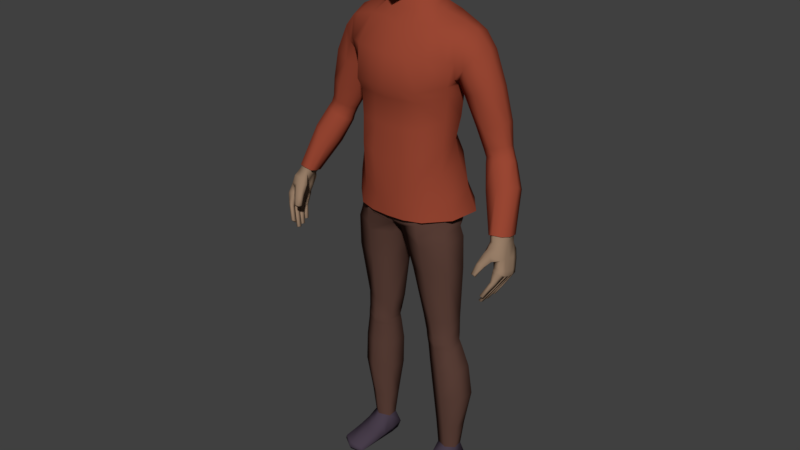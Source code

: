 # Source: Clothing.blend  (saved by Blender 2.78.0; exported with 4.5.12 LTS)
import bpy
from mathutils import Matrix  # noqa: F401  (used for matrix-valued properties, if any)

bpy.ops.wm.read_factory_settings(use_empty=True)
scene = bpy.context.scene
scene.name = 'Scene'

# ---- collections
col_collection_1 = bpy.data.collections.new('Collection 1'); scene.collection.children.link(col_collection_1)

# ---- materials (node trees are filled in below, after node groups)
mat_hair = bpy.data.materials.new('Hair')
mat_hair.alpha_threshold = 0.0
mat_hair.use_transparent_shadow = False
mat_hair.diffuse_color = (0.07658, 0.02258, 0.01474, 1.0)
mat_hair.roughness = 0.5
mat_hair.specular_intensity = 0.0
mat_shoe = bpy.data.materials.new('Shoe')
mat_shoe.alpha_threshold = 0.0
mat_shoe.use_transparent_shadow = False
mat_shoe.diffuse_color = (0.06459, 0.04701, 0.06998, 1.0)
mat_shoe.roughness = 0.5
mat_shoe.specular_intensity = 0.0
mat_pants = bpy.data.materials.new('Pants')
mat_pants.alpha_threshold = 0.0
mat_pants.use_transparent_shadow = False
mat_pants.diffuse_color = (0.1107, 0.05437, 0.04163, 1.0)
mat_pants.roughness = 0.5
mat_pants.specular_intensity = 0.0
mat_top = bpy.data.materials.new('Top')
mat_top.alpha_threshold = 0.0
mat_top.use_transparent_shadow = False
mat_top.diffuse_color = (0.3185, 0.06229, 0.03308, 1.0)
mat_top.roughness = 0.5
mat_top.specular_intensity = 0.0
mat_skin = bpy.data.materials.new('Skin')
mat_skin.alpha_threshold = 0.0
mat_skin.use_transparent_shadow = False
mat_skin.diffuse_color = (0.3108, 0.2069, 0.137, 1.0)
mat_skin.roughness = 0.5
mat_skin.specular_intensity = 0.0

# ---- material node trees

# ---- world
world_world = bpy.data.worlds.new('World'); scene.world = world_world
world_world.color = (0.05088, 0.05088, 0.05088)
world_world.use_sun_shadow = False
world_world.sun_shadow_jitter_overblur = 0.0
world_world.cycles.sampling_method = 'MANUAL'

# ---- meshes
me_cylinder_004 = bpy.data.meshes.new('Cylinder.004')
me_cylinder_004.from_pydata([(0.03406, -0.1311, 1.86), (0.03896, 0.06235, 1.706), (0.03736, 0.06473, 1.897), (0.05632, 0.08152, 1.826), (0.06178, -0.02884, 1.898), (0.0008807, -0.1438, 1.792), (0.09844, -0.0254, 1.807), (0.04615, -0.07222, 1.892), (0.06167, -0.1021, 1.835), (0.06456, 0.05139, 1.717), (0.05876, 0.01964, 1.922), (0.09005, 0.02829, 1.817), (0.02477, 0.07183, 1.693), (0.04811, 0.07853, 1.754), (0.07489, 0.04371, 1.743), (0.0503, 0.07677, 1.868), (0.03883, -0.1137, 1.837), (0.08648, -0.02325, 1.869), (0.06457, -0.089, 1.85), (0.101, 0.03269, 1.876), (0.05363, 0.08316, 1.795), (0.09944, 0.002978, 1.78), (0.09264, 0.02546, 1.766), (-0.03406, -0.1311, 1.86), (-0.03896, 0.06235, 1.706), (-0.03736, 0.06473, 1.897), (0.0, 0.07983, 1.712), (0.0, 0.06842, 1.891), (-0.05632, 0.08152, 1.826), (-0.06178, -0.02884, 1.898), (-0.07385, -0.1145, 1.798), (0.0, -0.1279, 1.866), (0.0, -0.03626, 1.937), (-0.05812, -0.1421, 1.784), (-0.1032, -0.03025, 1.789), (0.0, 0.1007, 1.824), (-0.04615, -0.07222, 1.892), (0.0, -0.08453, 1.92), (-0.09003, -0.0755, 1.788), (-0.06456, 0.05139, 1.717), (-0.05876, 0.01964, 1.922), (0.0, 0.02215, 1.941), (-0.09005, 0.02829, 1.817), (0.0, 0.07822, 1.7), (-0.02477, 0.07183, 1.693), (-0.04811, 0.07853, 1.754), (0.0, 0.09095, 1.749), (-0.07489, 0.04371, 1.743), (-0.0503, 0.07677, 1.868), (-0.04368, -0.1137, 1.833), (0.0, -0.1362, 1.839), (-0.08648, -0.02325, 1.869), (0.0, 0.08911, 1.857), (-0.07425, -0.089, 1.839), (-0.101, 0.03269, 1.876), (-0.05363, 0.08316, 1.795), (-0.09944, 0.005401, 1.774), (0.0, 0.0965, 1.783), (-0.09644, 0.02604, 1.767), (0.02816, 0.04864, 1.712), (-0.002292, -0.1162, 1.781), (0.07571, -0.02152, 1.793), (0.04631, -0.08284, 1.815), (0.04862, 0.03987, 1.721), (0.01681, 0.05621, 1.702), (0.05688, 0.03374, 1.742), (0.07651, 0.001168, 1.772), (0.07107, 0.01915, 1.761), (-0.03415, 0.04864, 1.712), (-0.06204, -0.09277, 1.786), (-0.04947, -0.1148, 1.775), (-0.0855, -0.0254, 1.779), (-0.07498, -0.06158, 1.778), (-0.05461, 0.03987, 1.721), (-0.002996, 0.06132, 1.707), (-0.0228, 0.05621, 1.702), (-0.06287, 0.03374, 1.742), (-0.0825, 0.003105, 1.776), (-0.0801, 0.01961, 1.762)], [], [(52, 27, 2, 15), (18, 7, 0, 16), (7, 37, 31, 0), (10, 41, 32, 4), (16, 0, 31, 50), (22, 11, 6, 21), (19, 10, 4, 17), (57, 35, 3, 20), (4, 32, 37, 7), (17, 4, 7, 18), (15, 2, 10, 19), (20, 3, 11, 22), (2, 27, 41, 10), (1, 12, 43, 26), (1, 13, 14, 9), (26, 46, 13, 1), (3, 15, 19, 11), (6, 17, 18, 8), (11, 19, 17, 6), (5, 16, 50, 33), (8, 18, 16, 5), (35, 52, 15, 3), (13, 20, 22, 14), (46, 57, 20, 13), (52, 48, 25, 27), (53, 49, 23, 36), (36, 23, 31, 37), (40, 29, 32, 41), (49, 50, 31, 23), (58, 56, 34, 42), (54, 51, 29, 40), (57, 55, 28, 35), (29, 36, 37, 32), (51, 53, 36, 29), (48, 54, 40, 25), (55, 58, 42, 28), (25, 40, 41, 27), (24, 26, 43, 44), (24, 39, 47, 45), (26, 24, 45, 46), (28, 42, 54, 48), (34, 38, 53, 51), (42, 34, 51, 54), (30, 33, 50, 49), (38, 30, 49, 53), (35, 28, 48, 52), (45, 47, 58, 55), (46, 45, 55, 57), (9, 14, 65, 63), (47, 39, 73, 76), (6, 8, 62, 61), (38, 34, 71, 72), (21, 6, 61, 66), (56, 58, 78, 77), (43, 12, 64, 74), (44, 43, 74, 75), (39, 24, 68, 73), (1, 9, 63, 59), (12, 1, 59, 64), (33, 30, 69, 70), (24, 44, 75, 68), (30, 38, 72, 69), (58, 47, 76, 78), (5, 33, 70, 60), (34, 56, 77, 71), (22, 21, 66, 67), (14, 22, 67, 65), (8, 5, 60, 62)])
me_cylinder_004.polygons.foreach_set('use_smooth', [True] * 68)
me_cylinder_004.materials.append(mat_hair)
me_cylinder_004.use_remesh_preserve_volume = False
me_cylinder_004.use_remesh_preserve_attributes = False
me_cylinder_004.use_mirror_vertex_groups = False
me_cylinder_004.update()
me_cylinder_003 = bpy.data.meshes.new('Cylinder.003')
me_cylinder_003.from_pydata([(0.1394, 0.07213, 0.076), (0.171, 0.05916, 0.07556), (0.1748, 0.02493, 0.07591), (0.1467, 0.005594, 0.07673), (0.1094, 0.0184, 0.07599), (0.1115, 0.05291, 0.07567), (0.1407, 0.09367, -0.00818), (0.1692, 0.07908, -0.007937), (0.1722, 0.0438, -0.008062), (0.1456, 0.03626, -0.008594), (0.1131, 0.03632, -0.008086), (0.1155, 0.07187, -0.008072), (0.1009, 0.02419, 0.02324), (0.1542, -0.03886, -0.008594), (0.1802, 0.03178, 0.02336), (0.1736, 0.07955, 0.02469), (0.1031, 0.07249, 0.02465), (0.1362, 0.09404, 0.02457), (0.2016, -0.1068, 0.01712), (0.1645, -0.1258, 0.01733), (0.1207, -0.121, 0.01724), (0.1976, -0.1058, -0.008308), (0.1635, -0.1279, -0.008465), (0.1233, -0.1224, -0.008362), (0.1146, -0.1249, 0.0009206), (0.1668, -0.131, 0.0007399), (0.2075, -0.1036, 0.001594), (0.1867, -0.03417, -0.008218), (0.1546, -0.04809, 0.04057), (0.1159, -0.05196, 0.03567), (0.19, -0.04378, 0.03563), (0.1978, -0.03871, 0.008976), (0.1188, -0.04359, -0.008271), (0.1074, -0.04856, 0.008924), (0.1499, -0.001303, -0.008594), (0.15, -0.01935, 0.05555), (0.1889, -0.003231, 0.01618), (0.1159, -0.003678, -0.00817), (0.1795, 0.004919, -0.008115), (0.112, -0.01513, 0.0527), (0.1817, -0.007572, 0.05271), (0.1042, -0.01245, 0.01611)], [], [(32, 13, 22, 23), (15, 14, 8, 7), (12, 16, 11, 10), (31, 30, 18, 26), (17, 15, 7, 6), (16, 17, 6, 11), (5, 0, 17, 16), (0, 1, 15, 17), (13, 27, 21, 22), (4, 5, 16, 12), (1, 2, 14, 15), (28, 29, 20, 19), (25, 24, 23, 22), (26, 25, 22, 21), (18, 19, 25, 26), (19, 20, 24, 25), (29, 33, 24, 20), (30, 28, 19, 18), (27, 31, 26, 21), (33, 32, 23, 24), (41, 37, 32, 33), (38, 36, 31, 27), (40, 35, 28, 30), (39, 41, 33, 29), (35, 39, 29, 28), (34, 38, 27, 13), (36, 40, 30, 31), (37, 34, 13, 32), (9, 10, 11, 6), (6, 7, 8, 9), (10, 9, 34, 37), (14, 2, 40, 36), (9, 8, 38, 34), (3, 4, 39, 35), (4, 12, 41, 39), (2, 3, 35, 40), (8, 14, 36, 38), (12, 10, 37, 41)])
me_cylinder_003.polygons.foreach_set('use_smooth', [True] * 38)
me_cylinder_003.materials.append(mat_shoe)
me_cylinder_003.use_remesh_preserve_volume = False
me_cylinder_003.use_remesh_preserve_attributes = False
me_cylinder_003.use_mirror_x = True
me_cylinder_003.update()
me_cylinder_002 = bpy.data.meshes.new('Cylinder.002')
me_cylinder_002.from_pydata([(0.03374, 0.104, 1.06), (0.09674, 0.0928, 1.058), (0.03576, -0.1029, 0.9774), (0.0, -0.1029, 0.9704), (0.0, 0.1064, 1.058), (0.1375, 0.04644, 1.07), (0.1509, -0.04077, 1.029), (0.09265, -0.09226, 1.001), (0.1049, 0.07871, 0.7682), (0.1775, 0.03936, 0.7682), (0.1774, -0.0395, 0.768), (0.1143, 0.07327, 0.5796), (0.1665, 0.04499, 0.5798), (0.02062, 0.03735, 0.869), (0.03238, 0.03927, 0.7679), (0.02503, -0.06431, 0.8664), (0.04351, -0.04438, 0.7591), (0.1646, 0.03636, 0.911), (0.09794, 0.07844, 0.8955), (0.09934, 0.07985, 0.8662), (0.1053, -0.06735, 0.7597), (0.1665, -0.01196, 0.5797), (0.09953, -0.08292, 0.8586), (0.1642, -0.04415, 0.9061), (0.1143, -0.04025, 0.5794), (0.1733, -0.0469, 0.8729), (0.09708, -0.09391, 0.8921), (0.06214, -0.01194, 0.5792), (0.1735, 0.04114, 0.8774), (0.01661, -0.0722, 0.9047), (0.06209, 0.04489, 0.5793), (0.01508, 0.03143, 0.9052), (0.1237, 0.06515, 0.501), (0.1697, 0.04006, 0.5012), (0.1696, -0.01149, 0.5009), (0.1237, -0.03632, 0.5005), (0.07778, -0.01147, 0.5003), (0.07762, 0.04009, 0.5005), (0.121, -0.03549, 0.5233), (0.1688, -0.009483, 0.5236), (0.0732, -0.009476, 0.5229), (0.121, 0.06708, 0.5231), (0.07327, 0.04255, 0.5227), (0.1688, 0.04257, 0.5234), (0.1471, 0.1048, 0.2878), (0.2021, 0.07267, 0.2873), (0.2021, 0.008427, 0.2872), (0.1472, -0.02377, 0.2876), (0.09001, 0.008324, 0.287), (0.09003, 0.07273, 0.2872), (0.08095, 0.06397, 0.3942), (0.07826, -0.007634, 0.4813), (0.1379, -0.0288, 0.3939), (0.1737, -0.007668, 0.482), (0.1924, 0.06389, 0.3947), (0.1262, 0.07006, 0.4827), (0.1394, 0.07302, 0.07445), (0.1715, 0.05972, 0.07444), (0.1753, 0.02394, 0.07447), (0.1468, 0.00422, 0.07452), (0.1088, 0.01748, 0.0745), (0.1109, 0.05349, 0.07449), (0.1419, 0.08419, 0.1626), (0.1025, 0.0605, 0.1627), (0.1013, 0.01479, 0.1627), (0.1461, -0.005405, 0.1627), (0.1839, 0.01841, 0.1626), (0.1818, 0.06397, 0.1626), (0.07859, 0.04775, 0.4716), (0.08092, 0.0021, 0.3937), (0.1276, -0.03223, 0.471), (0.1925, 0.002126, 0.3944), (0.1758, 0.04766, 0.4723), (0.1378, 0.09475, 0.3946), (0.0, 0.01912, 0.9183), (0.0, -0.06571, 0.9155), (0.1387, 0.07559, 0.9424), (0.0905, 0.09594, 0.9321), (0.01749, 0.07914, 0.9282), (0.0, 0.06882, 0.9403), (0.0, 0.04591, 0.9251), (0.01368, 0.05808, 0.9116), (0.09495, 0.08733, 0.9089), (0.1563, 0.05973, 0.9244), (0.1482, 0.07983, 0.9738), (0.08343, 0.1118, 0.9755), (0.0115, 0.1032, 0.969), (0.0, 0.0898, 0.9756), (0.1307, 0.08412, 1.014), (0.08621, 0.1129, 1.027), (0.01143, 0.1187, 1.029), (0.0, 0.1169, 1.027), (0.0, 0.1177, 1.045), (0.02321, 0.1171, 1.047), (0.09371, 0.1086, 1.042), (0.139, 0.07187, 1.045), (0.0268, -0.09495, 0.931), (0.0, -0.09369, 0.9313), (0.09316, -0.09543, 0.9373), (0.1596, -0.03623, 0.9517), (0.1595, 0.0342, 0.9651), (0.1598, 0.05916, 0.97), (0.07855, -0.005587, 0.471), (0.176, -0.005599, 0.4717), (0.1276, 0.07282, 0.4722), (0.07826, 0.04505, 0.482), (0.1262, -0.03366, 0.4812), (0.1736, 0.04497, 0.4827), (0.03731, 0.09426, 1.057), (0.09382, 0.08419, 1.055), (0.03912, -0.09312, 0.9825), (0.0, -0.09312, 0.9762), (0.0, 0.09641, 1.055), (0.1304, 0.04261, 1.065), (0.1424, -0.03675, 1.029), (0.09015, -0.07725, 1.003)], [], [(40, 42, 37, 36), (12, 9, 10, 21), (19, 18, 17, 28), (41, 43, 33, 32), (21, 10, 20, 24), (28, 17, 23, 25), (38, 40, 36, 35), (24, 20, 16, 27), (25, 23, 26, 22), (69, 50, 49, 48), (27, 16, 14, 30), (22, 26, 29, 15), (31, 29, 75, 74), (30, 14, 8, 11), (15, 29, 31, 13), (42, 41, 32, 37), (11, 8, 9, 12), (13, 31, 18, 19), (39, 38, 35, 34), (43, 39, 34, 33), (63, 62, 56, 61), (71, 52, 47, 46), (73, 54, 45, 44), (50, 73, 44, 49), (52, 69, 48, 47), (54, 71, 46, 45), (65, 64, 60, 59), (67, 66, 58, 57), (64, 63, 61, 60), (66, 65, 59, 58), (62, 67, 57, 56), (72, 103, 71, 54), (70, 102, 69, 52), (68, 104, 73, 50), (104, 72, 54, 73), (103, 70, 52, 71), (102, 68, 50, 69), (81, 80, 79, 78), (82, 81, 78, 77), (83, 82, 77, 76), (78, 79, 87, 86), (77, 78, 86, 85), (76, 77, 85, 84), (86, 87, 91, 90), (85, 86, 90, 89), (84, 85, 89, 88), (93, 90, 91, 92), (93, 94, 89, 90), (94, 95, 88, 89), (97, 75, 29, 96), (98, 96, 29, 26), (99, 98, 26, 23), (100, 99, 23, 17), (5, 6, 99, 100), (6, 7, 98, 99), (7, 2, 96, 98), (3, 97, 96, 2), (83, 76, 84, 101), (101, 95, 5, 100), (44, 45, 67, 62), (46, 47, 65, 66), (48, 49, 63, 64), (45, 46, 66, 67), (47, 48, 64, 65), (49, 44, 62, 63), (12, 21, 39, 43), (21, 24, 38, 39), (30, 11, 41, 42), (24, 27, 40, 38), (11, 12, 43, 41), (27, 30, 42, 40), (51, 105, 68, 102), (53, 106, 70, 103), (55, 107, 72, 104), (105, 55, 104, 68), (106, 51, 102, 70), (107, 53, 103, 72), (33, 34, 53, 107), (35, 36, 51, 106), (37, 32, 55, 105), (32, 33, 107, 55), (34, 35, 106, 53), (36, 37, 105, 51), (14, 13, 19, 8), (16, 15, 13, 14), (20, 22, 15, 16), (10, 25, 22, 20), (9, 28, 25, 10), (8, 19, 28, 9), (84, 88, 95, 101), (17, 83, 101, 100), (1, 5, 95, 94), (0, 1, 94, 93), (0, 93, 92, 4), (17, 18, 82, 83), (18, 31, 81, 82), (31, 74, 80, 81), (5, 1, 109, 113), (3, 2, 110, 111), (2, 7, 115, 110), (7, 6, 114, 115), (0, 4, 112, 108), (1, 0, 108, 109), (6, 5, 113, 114)])
me_cylinder_002.polygons.foreach_set('use_smooth', [True] * 104)
me_cylinder_002.materials.append(mat_pants)
me_cylinder_002.use_remesh_preserve_volume = False
me_cylinder_002.use_remesh_preserve_attributes = False
me_cylinder_002.use_mirror_x = True
me_cylinder_002.update()
me_cylinder_001 = bpy.data.meshes.new('Cylinder.001')
me_cylinder_001.from_pydata([(0.3698, -0.08988, 0.9966), (0.3535, -0.05556, 0.979), (0.4061, -0.05405, 0.9894), (0.3055, 0.07035, 1.167), (0.34, 0.05524, 1.185), (0.3405, 0.01428, 1.2), (0.3062, -0.009389, 1.197), (0.2717, 0.005997, 1.179), (0.2713, 0.04705, 1.164), (0.3445, 0.03984, 1.089), (0.3832, 0.02991, 1.102), (0.3744, -0.02348, 1.122), (0.3446, -0.04294, 1.118), (0.3025, -0.03491, 1.096), (0.3027, 0.0182, 1.075), (0.3804, -0.01004, 0.9767), (0.4035, -0.02057, 0.9834), (0.3965, -0.08178, 0.996), (0.3507, -0.08142, 0.988), (0.3567, -0.03207, 0.9736), (0.2752, 0.08969, 1.271), (0.3197, 0.06279, 1.286), (0.3198, 0.007173, 1.286), (0.2754, -0.01948, 1.271), (0.2307, 0.008974, 1.261), (0.2219, 0.06525, 1.26), (0.3302, 0.05602, 1.214), (0.3305, 0.01292, 1.223), (0.295, -0.01025, 1.216), (0.2604, 0.007832, 1.201), (0.2598, 0.05089, 1.191), (0.2946, 0.07365, 1.197), (0.2751, -7.912e-05, 1.162), (0.3122, -0.01637, 1.181), (0.312, 0.06858, 1.148), (0.2751, 0.04348, 1.145), (0.349, 0.05247, 1.168), (0.349, 0.008714, 1.185), (0.2407, -0.02245, 1.369), (0.2535, 0.08248, 1.367), (0.1964, -0.004683, 1.352), (0.2655, 0.02603, 1.169), (0.2963, -0.008997, 1.083), (0.217, 0.03746, 1.258), (0.2546, 0.02888, 1.193), (0.2689, 0.02116, 1.152), (0.3447, 0.03485, 1.199), (0.3875, 0.002971, 1.119), (0.3241, 0.03496, 1.292), (0.3349, 0.03446, 1.224), (0.3535, 0.03057, 1.183), (0.1828, -0.01665, 1.397), (0.1722, 0.03212, 1.383), (0.2178, 0.09598, 1.446), (0.2382, -0.02045, 1.479), (0.2441, 0.07767, 1.481), (0.211, -0.03484, 1.439), (0.1828, 0.07904, 1.405), (0.2516, 0.03395, 1.493), (0.1863, 0.03349, 1.344), (0.2844, -0.01068, 1.391), (0.29, 0.06634, 1.386), (0.1958, 0.07236, 1.349), (0.2967, 0.03506, 1.387), (0.1888, 0.1056, 1.478), (0.173, 0.08792, 1.421), (0.203, -0.02618, 1.519), (0.2103, 0.03052, 1.541), (0.1892, -0.0486, 1.459), (0.0, 0.11, 1.173), (0.1085, 0.07505, 1.198), (0.1488, 0.0223, 1.198), (0.1502, -0.04292, 1.183), (0.104, -0.1018, 1.162), (0.0, -0.1198, 1.132), (0.0, -0.1249, 1.466), (0.0, 0.1252, 1.484), (0.0, -0.14, 1.371), (0.1098, -0.1177, 1.366), (0.1667, -0.04906, 1.382), (0.1654, 0.04805, 1.366), (0.1085, 0.1131, 1.349), (0.0, 0.1184, 1.313), (0.1227, -0.09699, 1.466), (0.1668, 0.1119, 1.488), (0.1195, 0.1323, 1.499), (0.0, 0.1168, 1.107), (0.1188, 0.1029, 1.127), (0.1601, 0.03219, 1.127), (0.1515, -0.04703, 1.101), (0.09719, -0.1039, 1.07), (0.0, -0.1189, 1.039), (0.119, 0.1244, 1.415), (0.0, 0.1233, 1.395), (0.0, 0.09185, 1.565), (0.1071, -0.05321, 1.548), (0.0, -0.07394, 1.546), (0.1723, -0.04119, 1.532), (0.1094, 0.09167, 1.569), (0.05932, 0.0481, 1.63), (0.05875, -0.01416, 1.611), (0.0, -0.03403, 1.605), (0.07807, -0.02848, 1.581), (0.0, -0.0423, 1.581), (0.07902, 0.05351, 1.602), (0.0582, 0.1066, 1.184), (0.04803, 0.1206, 1.316), (0.05731, 0.1399, 1.493), (0.05451, 0.1234, 1.119), (0.05689, 0.1396, 1.401), (0.05358, 0.1108, 1.561), (0.03467, 0.06301, 1.635), (0.04215, 0.07073, 1.603), (0.1731, 0.08453, 1.543), (0.1709, -0.06312, 1.46), (0.1121, 0.08594, 1.247), (0.161, 0.03045, 1.272), (0.1573, -0.04236, 1.272), (0.1019, -0.1018, 1.249), (0.0, -0.1151, 1.243), (0.0, 0.1098, 1.225), (0.05938, 0.1066, 1.227), (0.1125, 0.01233, 1.582), (0.06344, 0.01495, 1.622), (0.08295, 0.01334, 1.591), (0.1619, 0.097, 1.421), (0.1764, 0.02638, 1.557), (0.1702, 0.03643, 1.385), (0.2049, 0.08263, 1.527), (0.1764, -0.0286, 1.401), (0.05389, -0.1166, 1.145), (0.05113, -0.1298, 1.369), (0.0573, -0.1119, 1.466), (0.04308, -0.1186, 1.049), (0.05, -0.06273, 1.554), (0.02705, -0.02787, 1.606), (0.03633, -0.03633, 1.58), (0.0472, -0.1103, 1.246), (0.0, 0.114, 1.279), (0.1099, 0.1024, 1.31), (0.1665, 0.03375, 1.338), (0.1639, -0.04096, 1.35), (0.1068, -0.1014, 1.333), (0.0, -0.1201, 1.333), (0.05406, 0.1146, 1.282), (0.04952, -0.1121, 1.333), (0.05667, 0.0425, 1.629), (0.05619, -0.01099, 1.612), (0.0, -0.02807, 1.607), (0.03549, 0.05531, 1.632), (0.06021, 0.01401, 1.621), (0.02895, -0.02277, 1.607), (0.05503, 0.03922, 1.622), (0.05459, -0.009141, 1.607), (0.0, -0.02457, 1.602), (0.03588, 0.0508, 1.626), (0.05823, 0.01347, 1.616), (0.02997, -0.01979, 1.603), (0.0, 0.1296, 1.031), (0.118, 0.1198, 1.037), (0.1767, 0.0557, 1.037), (0.1746, -0.03141, 1.027), (0.09783, -0.09949, 1.016), (0.0, -0.1194, 1.007), (0.04388, 0.1358, 1.038), (0.04017, -0.117, 1.01), (0.0, 0.144, 0.9577), (0.1389, 0.1411, 0.962), (0.2011, 0.06463, 0.9621), (0.1819, -0.02811, 0.9572), (0.1161, -0.09584, 0.9548), (0.0, -0.1164, 0.9528), (0.06719, 0.1521, 0.9612), (0.0593, -0.1136, 0.9534), (0.0, 0.06362, 1.636), (0.0, 0.07548, 1.605)], [], [(129, 127, 52, 51), (49, 48, 22, 27), (129, 51, 56, 68), (34, 36, 10, 9), (50, 37, 11, 47), (35, 34, 9, 14), (42, 14, 19, 1), (45, 35, 14, 42), (33, 32, 13, 12), (37, 33, 12, 11), (11, 12, 0, 17), (9, 10, 16, 15), (14, 9, 15, 19), (12, 13, 18, 0), (30, 25, 20, 31), (44, 43, 25, 30), (28, 23, 24, 29), (27, 22, 23, 28), (46, 50, 36, 4), (31, 20, 21, 26), (49, 27, 5, 46), (47, 11, 17, 2), (3, 31, 26, 4), (5, 27, 28, 6), (6, 28, 29, 7), (41, 44, 30, 8), (8, 30, 31, 3), (5, 6, 33, 37), (6, 7, 32, 33), (41, 8, 35, 45), (8, 3, 34, 35), (3, 4, 36, 34), (48, 63, 60, 22), (25, 62, 39, 20), (43, 59, 62, 25), (23, 38, 40, 24), (22, 60, 38, 23), (20, 39, 61, 21), (24, 40, 59, 43), (7, 41, 45, 32), (7, 29, 44, 41), (29, 24, 43, 44), (32, 45, 42, 13), (13, 42, 1, 18), (21, 61, 63, 48), (10, 47, 2, 16), (26, 49, 46, 4), (5, 37, 50, 46), (36, 50, 47, 10), (26, 21, 48, 49), (65, 64, 53, 57), (127, 65, 57, 52), (51, 52, 59, 40), (67, 66, 54, 58), (128, 67, 58, 55), (66, 68, 56, 54), (56, 51, 40, 38), (64, 128, 55, 53), (55, 58, 63, 61), (52, 57, 62, 59), (58, 54, 60, 63), (54, 56, 38, 60), (57, 53, 39, 62), (53, 55, 61, 39), (79, 114, 83, 78), (144, 106, 81, 139), (126, 113, 98, 122), (139, 81, 80, 140), (145, 131, 77, 143), (141, 79, 78, 142), (109, 107, 85, 92), (92, 85, 84, 125), (130, 74, 91, 133), (105, 70, 87, 108), (140, 80, 79, 141), (70, 71, 88, 87), (72, 73, 90, 89), (71, 72, 89, 88), (132, 134, 96, 75), (106, 109, 92, 81), (81, 92, 125, 80), (114, 97, 95, 83), (136, 102, 100, 135), (124, 104, 99, 123), (110, 94, 175, 112), (134, 95, 102, 136), (98, 110, 112, 104), (104, 112, 111, 99), (107, 110, 98, 85), (82, 93, 109, 106), (69, 105, 108, 86), (93, 76, 107, 109), (138, 82, 106, 144), (122, 98, 104, 124), (76, 94, 110, 107), (69, 120, 121, 105), (130, 137, 119, 74), (126, 122, 95, 97), (72, 117, 118, 73), (105, 121, 115, 70), (85, 98, 113, 84), (95, 122, 124, 102), (102, 124, 123, 100), (70, 115, 116, 71), (71, 116, 117, 72), (131, 132, 75, 77), (84, 113, 128, 64), (97, 114, 68, 66), (113, 126, 67, 128), (126, 97, 66, 67), (80, 125, 65, 127), (125, 84, 64, 65), (79, 129, 68, 114), (79, 80, 127, 129), (78, 83, 132, 131), (73, 118, 137, 130), (96, 134, 136, 103), (103, 136, 135, 101), (83, 95, 134, 132), (73, 130, 133, 90), (142, 78, 131, 145), (118, 142, 145, 137), (120, 138, 144, 121), (116, 140, 141, 117), (117, 141, 142, 118), (137, 145, 143, 119), (115, 139, 140, 116), (121, 144, 139, 115), (99, 111, 149, 146), (135, 100, 147, 151), (123, 99, 146, 150), (101, 135, 151, 148), (100, 123, 150, 147), (148, 151, 157, 154), (150, 146, 152, 156), (146, 149, 155, 152), (151, 147, 153, 157), (147, 150, 156, 153), (88, 89, 161, 160), (108, 87, 159, 164), (90, 133, 165, 162), (133, 91, 163, 165), (87, 88, 160, 159), (86, 108, 164, 158), (89, 90, 162, 161), (164, 159, 167, 172), (160, 161, 169, 168), (159, 160, 168, 167), (165, 163, 171, 173), (162, 165, 173, 170), (161, 162, 170, 169), (158, 164, 172, 166), (111, 112, 175, 174)])
me_cylinder_001.polygons.foreach_set('use_smooth', [True] * 153)
me_cylinder_001.materials.append(mat_top)
me_cylinder_001.use_remesh_preserve_volume = False
me_cylinder_001.use_remesh_preserve_attributes = False
me_cylinder_001.use_mirror_x = True
me_cylinder_001.update()
me_cylinder = bpy.data.meshes.new('Cylinder')
me_cylinder.from_pydata([(0.3624, -0.08831, 0.9737), (0.3683, -0.05581, 0.9616), (0.373, -0.03922, 0.9583), (0.4049, -0.03042, 0.962), (0.4048, -0.05964, 0.9702), (0.4015, -0.08526, 0.9774), (0.3981, -0.06165, 0.8832), (0.4002, -0.08182, 0.887), (0.4003, -0.1013, 0.8947), (0.4284, -0.1014, 0.8902), (0.4287, -0.08189, 0.8826), (0.4264, -0.06172, 0.8786), (0.4093, -0.0225, 0.9409), (0.3757, -0.03326, 0.9422), (0.4224, -0.04189, 0.8756), (0.3946, -0.04182, 0.8805), (0.4027, -0.1042, 0.9648), (0.3674, -0.1031, 0.9606), (0.423, -0.1169, 0.8997), (0.3954, -0.1168, 0.9043), (0.363, -0.1248, 0.799), (0.3717, -0.1248, 0.7958), (0.3722, -0.1365, 0.7995), (0.3635, -0.1364, 0.8027), (0.3676, -0.1037, 0.8015), (0.3758, -0.1037, 0.7985), (0.3759, -0.1149, 0.8007), (0.3677, -0.1149, 0.8037), (0.3753, -0.07813, 0.8087), (0.383, -0.07816, 0.8059), (0.3841, -0.08831, 0.8076), (0.3765, -0.08827, 0.8104), (0.372, -0.1379, 0.8175), (0.3812, -0.138, 0.8141), (0.3841, -0.1486, 0.8236), (0.3748, -0.1486, 0.827), (0.4078, -0.1188, 0.8555), (0.3954, -0.1188, 0.857), (0.4087, -0.1303, 0.8687), (0.397, -0.1303, 0.8701), (0.4009, -0.1028, 0.8404), (0.3896, -0.1028, 0.8428), (0.4021, -0.1163, 0.8456), (0.3904, -0.1162, 0.8477), (0.4015, -0.08177, 0.8394), (0.3895, -0.08172, 0.8421), (0.4034, -0.0962, 0.8426), (0.3914, -0.09615, 0.845), (0.4051, -0.05822, 0.8442), (0.3942, -0.05818, 0.8459), (0.4069, -0.07112, 0.8458), (0.3957, -0.07107, 0.8476), (0.4156, -0.08594, 0.935), (0.4174, -0.06769, 0.9323), (0.4173, -0.04721, 0.9251), (0.3884, -0.04714, 0.9181), (0.3887, -0.06767, 0.9252), (0.3796, -0.07646, 0.9262), (0.4175, -0.03135, 0.9155), (0.3854, -0.03897, 0.9113), (0.4122, -0.1076, 0.935), (0.3853, -0.102, 0.925), (0.354, -0.09943, 0.9445), (0.3585, -0.1148, 0.9439), (0.3828, -0.1182, 0.9459), (0.3904, -0.12, 0.9302), (0.3681, -0.103, 0.927), (0.3768, -0.1109, 0.9227), (0.3484, -0.1236, 0.9146), (0.3495, -0.1346, 0.9166), (0.3665, -0.1372, 0.9226), (0.3749, -0.1384, 0.9127), (0.3565, -0.1208, 0.9038), (0.3674, -0.1302, 0.9031), (0.3407, -0.1417, 0.8874), (0.3443, -0.1521, 0.889), (0.3563, -0.1515, 0.8906), (0.358, -0.1538, 0.887), (0.3476, -0.1418, 0.881), (0.3555, -0.1454, 0.8798), (0.3697, -0.08527, 0.9948), (0.3579, -0.05512, 0.9811), (0.4013, -0.05341, 0.9883), (0.4142, -0.1018, 0.8913), (0.4142, -0.0823, 0.8837), (0.412, -0.0621, 0.8797), (0.3848, -0.0242, 0.9566), (0.3748, -0.09153, 0.9759), (0.4084, -0.04072, 0.8776), (0.3871, -0.02127, 0.9382), (0.3802, -0.1043, 0.963), (0.4092, -0.118, 0.9024), (0.367, -0.1244, 0.7963), (0.3676, -0.1376, 0.8006), (0.3713, -0.1032, 0.7989), (0.3716, -0.116, 0.8017), (0.3788, -0.07763, 0.8063), (0.38, -0.08938, 0.8085), (0.3762, -0.1377, 0.8146), (0.3793, -0.1498, 0.8251), (0.4029, -0.1314, 0.8698), (0.4015, -0.1177, 0.8557), (0.3963, -0.1174, 0.8471), (0.3952, -0.1017, 0.8411), (0.3975, -0.09731, 0.8443), (0.3954, -0.08066, 0.8402), (0.4014, -0.07224, 0.8471), (0.3995, -0.05712, 0.8445), (0.3989, -0.1059, 0.9294), (0.4032, -0.03015, 0.9117), (0.3704, -0.1174, 0.9457), (0.3842, -0.1154, 0.9254), (0.3577, -0.1368, 0.9203), (0.3721, -0.1342, 0.9072), (0.35, -0.153, 0.8898), (0.3573, -0.1503, 0.8826), (0.3058, 0.06544, 1.168), (0.3367, 0.05165, 1.184), (0.3367, 0.01665, 1.198), (0.3058, -0.004564, 1.195), (0.275, 0.009225, 1.179), (0.275, 0.04423, 1.165), (0.3444, 0.03527, 1.091), (0.3794, 0.02675, 1.102), (0.371, -0.02072, 1.12), (0.3444, -0.03841, 1.116), (0.3062, -0.0316, 1.096), (0.3062, 0.01587, 1.077), (0.3804, -0.0145, 0.9789), (0.3993, -0.0233, 0.9839), (0.3931, -0.07868, 0.994), (0.3544, -0.07809, 0.9882), (0.3603, -0.03413, 0.9764), (0.2749, 0.08468, 1.272), (0.3158, 0.05982, 1.285), (0.3158, 0.01008, 1.285), (0.2749, -0.01479, 1.272), (0.2379, 0.01008, 1.261), (0.2292, 0.05982, 1.26), (0.3266, 0.05275, 1.213), (0.3266, 0.01571, 1.222), (0.2947, -0.005311, 1.217), (0.2628, 0.01071, 1.202), (0.2628, 0.04775, 1.193), (0.2947, 0.06877, 1.198), (0.2788, 0.003043, 1.162), (0.3122, -0.01186, 1.179), (0.3122, 0.06379, 1.15), (0.2788, 0.04087, 1.147), (0.3456, 0.04889, 1.167), (0.3456, 0.01106, 1.182), (0.2405, -0.01756, 1.37), (0.2529, 0.07756, 1.367), (0.2048, -0.002583, 1.353), (0.2697, 0.02615, 1.171), (0.3009, -0.008477, 1.085), (0.2242, 0.03477, 1.258), (0.2579, 0.02872, 1.195), (0.2735, 0.02144, 1.153), (0.3402, 0.03415, 1.197), (0.3829, 0.003017, 1.117), (0.3193, 0.03495, 1.291), (0.33, 0.03423, 1.223), (0.3491, 0.02998, 1.181), (0.1839, -0.01316, 1.4), (0.1745, 0.03132, 1.386), (0.2166, 0.09116, 1.447), (0.2349, -0.01722, 1.477), (0.2407, 0.07463, 1.479), (0.2096, -0.03015, 1.439), (0.1845, 0.0751, 1.407), (0.2474, 0.03405, 1.49), (0.1947, 0.03145, 1.344), (0.2808, -0.007402, 1.39), (0.2862, 0.06334, 1.384), (0.2044, 0.06762, 1.349), (0.292, 0.0351, 1.385), (0.1872, 0.1009, 1.478), (0.1714, 0.08387, 1.423), (0.2, -0.02321, 1.516), (0.2072, 0.0307, 1.537), (0.1863, -0.04459, 1.459), (0.4042, -0.1214, 0.8499), (0.4054, -0.1328, 0.8626), (0.394, -0.1327, 0.8643), (0.3923, -0.1213, 0.8517), (0.3998, -0.1339, 0.8638), (0.3981, -0.1204, 0.8502), (0.3964, -0.1152, 0.8647), (0.412, -0.1153, 0.8626), (0.4116, -0.1276, 0.875), (0.3967, -0.1275, 0.877), (0.4042, -0.1287, 0.8765), (0.4041, -0.1144, 0.863), (0.3977, -0.1052, 0.8355), (0.3988, -0.1185, 0.8406), (0.3875, -0.1184, 0.8427), (0.3867, -0.1052, 0.838), (0.3932, -0.1196, 0.842), (0.3921, -0.1042, 0.8362), (0.3917, -0.0986, 0.8516), (0.4065, -0.09865, 0.8488), (0.4073, -0.1133, 0.8545), (0.3924, -0.1133, 0.857), (0.399, -0.09784, 0.8496), (0.3999, -0.1143, 0.8559), (0.3982, -0.08459, 0.8341), (0.3999, -0.09861, 0.8372), (0.3884, -0.09857, 0.8397), (0.3867, -0.08455, 0.8368), (0.3942, -0.09972, 0.8388), (0.3923, -0.08356, 0.8349), (0.3901, -0.08024, 0.8451), (0.4034, -0.08029, 0.8423), (0.4053, -0.09514, 0.8456), (0.3921, -0.09509, 0.8481), (0.3966, -0.07929, 0.8431), (0.3988, -0.0962, 0.8472), (0.4012, -0.06174, 0.8374), (0.4029, -0.07415, 0.8391), (0.3923, -0.07411, 0.841), (0.3909, -0.0617, 0.8394), (0.3976, -0.07526, 0.8403), (0.3959, -0.06074, 0.8378), (0.3943, -0.05394, 0.8549), (0.4095, -0.05399, 0.8523), (0.412, -0.06868, 0.8543), (0.3963, -0.06863, 0.8568), (0.4018, -0.05287, 0.8531), (0.4042, -0.06961, 0.8556), (0.3995, -0.1041, 0.8886), (0.4082, -0.1202, 0.8972), (0.4122, -0.1043, 0.8856), (0.4251, -0.1042, 0.8846), (0.4207, -0.1191, 0.8947), (0.3957, -0.119, 0.8988), (0.3988, -0.08464, 0.8811), (0.4117, -0.08491, 0.878), (0.4118, -0.1039, 0.8854), (0.4249, -0.0847, 0.8769), (0.4248, -0.1034, 0.8842), (0.399, -0.1033, 0.8883), (0.3967, -0.06494, 0.8764), (0.4093, -0.06515, 0.8732), (0.4115, -0.08476, 0.8772), (0.4223, -0.06501, 0.8721), (0.4245, -0.08423, 0.8761), (0.3988, -0.08417, 0.8801), (0.3945, -0.04471, 0.8744), (0.4069, -0.04362, 0.8717), (0.4101, -0.0639, 0.874), (0.4193, -0.04478, 0.87), (0.4229, -0.06338, 0.8728), (0.3977, -0.06332, 0.8769), (0.4254, -0.0964, 0.9021), (0.4261, -0.07785, 0.8961), (0.4244, -0.05823, 0.8913), (0.3968, -0.05817, 0.8927), (0.3984, -0.07778, 0.8973), (0.3961, -0.09386, 0.903), (0.4216, -0.04006, 0.8867), (0.3942, -0.1116, 0.9095), (0.3936, -0.042, 0.889), (0.4207, -0.1131, 0.9088), (0.4074, -0.1134, 0.9093), (0.408, -0.03892, 0.8871), (0.03453, -0.07963, 1.654), (0.03324, -0.1023, 1.843), (0.04143, 0.05764, 1.714), (0.03837, 0.05802, 1.872), (0.0, 0.06326, 1.713), (0.0, 0.06555, 1.875), (0.06005, 0.074, 1.814), (0.06441, -0.006962, 1.693), (0.05835, -0.02891, 1.879), (0.04746, -0.1083, 1.777), (0.0, -0.09715, 1.64), (0.0, -0.1133, 1.842), (0.0, -0.03569, 1.897), (0.0, -0.1241, 1.771), (0.09307, -0.03002, 1.794), (0.0, 0.08741, 1.81), (0.05171, -0.06836, 1.869), (0.05137, -0.04763, 1.662), (0.0, -0.07034, 1.883), (0.01718, -0.03388, 1.649), (0.07807, -0.06835, 1.786), (0.05956, 0.0282, 1.707), (0.05573, 0.01516, 1.884), (0.0, 0.01613, 1.898), (0.08551, 0.01537, 1.804), (0.0, 0.07417, 1.174), (0.089, 0.05755, 1.194), (0.1331, 0.01404, 1.194), (0.137, -0.03973, 1.18), (0.09813, -0.08669, 1.161), (0.0, -0.1065, 1.132), (0.0, -0.1203, 1.464), (0.0, 0.1205, 1.483), (0.0, -0.1351, 1.372), (0.1075, -0.1127, 1.367), (0.1622, -0.047, 1.383), (0.159, 0.0449, 1.367), (0.1047, 0.1081, 1.35), (0.0, 0.1106, 1.315), (0.1207, -0.09265, 1.465), (0.1649, 0.1074, 1.488), (0.1181, 0.1277, 1.498), (0.0, 0.08316, 1.098), (0.08291, 0.06447, 1.119), (0.1264, 0.01569, 1.119), (0.133, -0.04001, 1.101), (0.0907, -0.08893, 1.075), (0.0, -0.1071, 1.043), (0.0, 0.09303, 1.053), (0.09546, 0.07952, 1.054), (0.1344, 0.03463, 1.066), (0.1477, -0.03963, 1.029), (0.09117, -0.08281, 1.001), (0.0, -0.09316, 0.9711), (0.1169, 0.12, 1.417), (0.0, 0.1184, 1.396), (0.0, 0.08758, 1.563), (0.1056, -0.04982, 1.545), (0.0, -0.06998, 1.543), (0.1699, -0.03799, 1.529), (0.1078, 0.08875, 1.565), (0.0, 0.05962, 1.696), (0.03681, -0.02112, 1.656), (0.05472, 0.03252, 1.684), (0.05594, 0.04555, 1.628), (0.05594, -0.01124, 1.608), (0.0, 0.06383, 1.637), (0.0, -0.02947, 1.603), (0.0762, -0.02562, 1.577), (0.0, -0.03818, 1.578), (0.0762, 0.05183, 1.599), (0.0, 0.07137, 1.602), (0.03829, 0.07166, 1.183), (0.04372, 0.1128, 1.317), (0.05755, 0.1351, 1.492), (0.03081, 0.07981, 1.107), (0.03341, 0.09058, 1.055), (0.05683, 0.1347, 1.402), (0.05366, 0.1067, 1.558), (0.03658, 0.05347, 1.691), (0.03249, 0.05901, 1.633), (0.04122, 0.06681, 1.601), (0.1712, 0.08169, 1.539), (0.1677, -0.05936, 1.46), (0.09937, 0.07453, 1.244), (0.1483, 0.02345, 1.269), (0.1483, -0.03968, 1.269), (0.09937, -0.08919, 1.246), (0.0, -0.1039, 1.24), (0.0, 0.08408, 1.229), (0.04268, 0.08391, 1.229), (0.1103, 0.01313, 1.577), (0.05347, 0.0128, 1.675), (0.0594, 0.0157, 1.619), (0.07966, 0.01422, 1.587), (0.159, 0.09332, 1.423), (0.1744, 0.02673, 1.553), (0.167, 0.03459, 1.389), (0.2023, 0.07962, 1.524), (0.1729, -0.0261, 1.404), (0.05238, -0.1003, 1.145), (0.05016, -0.1247, 1.369), (0.05633, -0.1074, 1.464), (0.04214, -0.1038, 1.054), (0.03555, -0.09312, 0.9777), (0.04927, -0.05889, 1.551), (0.0261, -0.02343, 1.604), (0.03556, -0.03232, 1.578), (0.04637, -0.09703, 1.243), (0.1397, 0.06961, 0.07487), (0.1687, 0.05775, 0.07487), (0.1722, 0.02544, 0.07487), (0.1464, 0.007626, 0.07487), (0.1117, 0.01936, 0.07487), (0.1139, 0.05179, 0.07487), (0.1408, 0.06681, -0.005826), (0.1676, 0.0553, -0.005826), (0.1706, 0.02651, -0.005826), (0.1456, 0.02056, -0.005826), (0.1147, 0.02061, -0.005826), (0.1169, 0.04953, -0.005826), (0.1036, 0.02427, 0.02349), (0.1542, -0.04185, -0.005826), (0.1775, 0.03133, 0.02351), (0.1716, 0.07768, 0.02498), (0.1054, 0.07097, 0.02497), (0.1365, 0.09131, 0.0249), (0.2, -0.1004, 0.01088), (0.1642, -0.1187, 0.01088), (0.1219, -0.1144, 0.01088), (0.1964, -0.09716, -0.005826), (0.1633, -0.115, -0.005826), (0.1243, -0.1107, -0.005826), (0.1165, -0.1229, 0.001268), (0.1661, -0.1284, 0.001151), (0.2049, -0.1025, 0.001943), (0.1853, -0.0383, -0.005826), (0.1545, -0.04502, 0.02969), (0.1176, -0.04903, 0.02529), (0.1882, -0.04136, 0.02529), (0.1951, -0.03919, 0.009238), (0.1201, -0.04574, -0.005826), (0.1101, -0.04826, 0.00922), (0.1499, -0.01065, -0.005826), (0.1497, -0.01214, 0.0492), (0.1862, -0.003795, 0.01638), (0.1174, -0.01257, -0.005826), (0.178, -0.005898, -0.005826), (0.1139, -0.008279, 0.047), (0.1795, -0.001406, 0.047), (0.1069, -0.01212, 0.01637), (0.04978, 0.06704, 1.756), (0.04517, -0.09986, 1.688), (0.0, -0.1116, 1.677), (0.08134, -0.0138, 1.731), (0.0, 0.07865, 1.75), (0.07206, -0.05867, 1.712), (0.07473, 0.02711, 1.744), (0.0, -0.03802, 1.647), (0.05348, 0.06775, 1.845), (0.04643, -0.1119, 1.814), (0.0, -0.1245, 1.805), (0.08513, -0.03027, 1.84), (0.0, 0.08416, 1.845), (0.07345, -0.07257, 1.831), (0.0799, 0.01687, 1.848), (0.05329, 0.06975, 1.785), (0.04697, -0.1057, 1.737), (0.0, -0.1204, 1.727), (0.08898, -0.02186, 1.763), (0.0, 0.08731, 1.781), (0.07645, -0.066, 1.748), (0.08161, 0.0229, 1.774), (0.05428, 0.03692, 1.656), (0.0, 0.05955, 1.666), (0.04568, -0.01453, 1.632), (0.03431, 0.05429, 1.662), (0.05534, 0.01429, 1.649), (0.0, -0.03168, 1.628), (0.02194, -0.02681, 1.629), (0.0, 0.1004, 1.282), (0.1027, 0.09523, 1.309), (0.1573, 0.02925, 1.336), (0.1576, -0.04017, 1.349), (0.1044, -0.09415, 1.333), (0.0, -0.1136, 1.334), (0.04332, 0.1017, 1.283), (0.0487, -0.1045, 1.334), (0.03341, 0.09058, 1.055), (0.09546, 0.07952, 1.054), (0.03555, -0.09312, 0.9777), (0.0, -0.09316, 0.9711), (0.0, 0.09303, 1.053), (0.1344, 0.03463, 1.066), (0.1477, -0.03963, 1.029), (0.09117, -0.08281, 1.001), (0.1049, 0.07527, 0.7683), (0.1745, 0.03763, 0.7683), (0.1745, -0.03763, 0.7683), (0.1143, 0.06984, 0.5798), (0.1636, 0.04317, 0.5798), (0.02357, 0.0356, 0.8693), (0.03539, 0.03763, 0.7683), (0.02762, -0.06213, 0.867), (0.0462, -0.04234, 0.7597), (0.1614, 0.03511, 0.9108), (0.09766, 0.07527, 0.8969), (0.09936, 0.07641, 0.866), (0.1052, -0.06395, 0.7602), (0.1636, -0.01017, 0.5798), (0.09923, -0.0795, 0.8589), (0.1613, -0.04238, 0.9055), (0.1143, -0.03684, 0.5798), (0.1704, -0.04505, 0.8726), (0.0965, -0.08302, 0.8934), (0.06503, -0.01017, 0.5798), (0.1706, 0.03939, 0.8769), (0.01862, -0.06265, 0.9078), (0.06503, 0.04317, 0.5798), (0.01767, 0.03035, 0.9072), (0.1237, 0.06172, 0.5007), (0.1668, 0.03842, 0.5007), (0.1668, -0.009575, 0.5007), (0.1237, -0.03288, 0.5007), (0.08062, -0.009575, 0.5007), (0.08062, 0.03842, 0.5007), (0.121, -0.03204, 0.5234), (0.1659, -0.007773, 0.5234), (0.07614, -0.007773, 0.5234), (0.121, 0.06366, 0.5234), (0.07614, 0.04077, 0.5234), (0.1659, 0.04077, 0.5234), (0.1471, 0.1013, 0.2879), (0.1991, 0.07092, 0.2874), (0.1991, 0.01007, 0.2874), (0.1471, -0.02035, 0.2879), (0.09295, 0.01007, 0.2874), (0.09295, 0.07092, 0.2874), (0.08389, 0.06218, 0.394), (0.0812, -0.005899, 0.4817), (0.1378, -0.02536, 0.394), (0.1708, -0.005899, 0.4817), (0.1895, 0.06218, 0.394), (0.1262, 0.06674, 0.4817), (0.1397, 0.06961, 0.07487), (0.1687, 0.05775, 0.07487), (0.1722, 0.02544, 0.07487), (0.1464, 0.007626, 0.07487), (0.1117, 0.01936, 0.07487), (0.1139, 0.05179, 0.07487), (0.1421, 0.08078, 0.1631), (0.1054, 0.05878, 0.1631), (0.1042, 0.01659, 0.1631), (0.1459, -0.001994, 0.1631), (0.1809, 0.02, 0.1631), (0.1789, 0.06213, 0.1631), (0.08152, 0.04597, 0.4713), (0.08389, 0.003818, 0.394), (0.1276, -0.0288, 0.4713), (0.1895, 0.003818, 0.394), (0.173, 0.04597, 0.4713), (0.1378, 0.09135, 0.394), (0.0, 0.01891, 0.921), (0.0, -0.05718, 0.9195), (0.1369, 0.07279, 0.9432), (0.09005, 0.09283, 0.9335), (0.01895, 0.07661, 0.93), (0.0, 0.06696, 0.942), (0.0, 0.04491, 0.9273), (0.01541, 0.05642, 0.9141), (0.09455, 0.08466, 0.9111), (0.1537, 0.05776, 0.9254), (0.1459, 0.07721, 0.9738), (0.08284, 0.1085, 0.9759), (0.01274, 0.1001, 0.9699), (0.0, 0.08726, 0.9766), (0.1286, 0.07753, 1.013), (0.08534, 0.09863, 1.024), (0.01188, 0.1044, 1.027), (0.0, 0.1027, 1.026), (0.0, 0.1035, 1.042), (0.02303, 0.103, 1.044), (0.09249, 0.09479, 1.038), (0.1362, 0.0593, 1.042), (0.02712, -0.08539, 0.9321), (0.0, -0.08441, 0.9331), (0.09217, -0.0858, 0.9376), (0.1565, -0.03478, 0.9513), (0.156, 0.03401, 0.9647), (0.1567, 0.05788, 0.9697), (0.08152, -0.00388, 0.4713), (0.173, -0.00388, 0.4713), (0.1276, 0.0695, 0.4713), (0.0812, 0.04329, 0.4817), (0.1262, -0.03025, 0.4817), (0.1708, 0.04329, 0.4817)], [], [(255, 254, 9, 10), (256, 255, 10, 11), (260, 256, 11, 14), (258, 257, 6, 7), (259, 258, 7, 8), (261, 259, 8, 19), (193, 101, 37, 188), (190, 38, 36, 189), (192, 100, 38, 190), (2, 1, 81, 132), (90, 16, 5, 87), (254, 263, 18, 9), (257, 262, 15, 6), (188, 37, 39, 191), (265, 260, 14, 88), (86, 3, 12, 89), (60, 16, 64, 65), (92, 21, 22, 93), (199, 92, 20, 197), (195, 22, 21, 194), (198, 93, 22, 195), (197, 20, 23, 196), (94, 25, 26, 95), (211, 94, 24, 209), (207, 26, 25, 206), (210, 95, 26, 207), (209, 24, 27, 208), (96, 29, 30, 97), (223, 96, 28, 221), (219, 30, 29, 218), (222, 97, 30, 219), (221, 28, 31, 220), (98, 33, 34, 99), (187, 98, 32, 185), (183, 34, 33, 182), (186, 99, 34, 183), (185, 32, 35, 184), (200, 41, 43, 203), (205, 102, 42, 202), (202, 42, 40, 201), (204, 103, 41, 200), (212, 45, 47, 215), (217, 104, 46, 214), (214, 46, 44, 213), (216, 105, 45, 212), (224, 49, 51, 227), (229, 106, 50, 226), (226, 50, 48, 225), (228, 107, 49, 224), (264, 263, 60, 108), (89, 12, 58, 109), (2, 13, 59, 55), (5, 16, 60, 52), (108, 60, 65, 111), (0, 1, 56, 57), (1, 2, 55, 56), (12, 3, 54, 58), (3, 4, 53, 54), (4, 5, 52, 53), (111, 65, 71, 113), (63, 62, 68, 69), (17, 0, 62, 63), (90, 17, 63, 110), (0, 57, 66, 62), (57, 61, 67, 66), (71, 70, 76, 77), (72, 73, 79, 78), (62, 66, 72, 68), (110, 63, 69, 112), (66, 67, 73, 72), (65, 64, 70, 71), (115, 77, 76, 114), (75, 74, 78, 79), (69, 68, 74, 75), (113, 71, 77, 115), (68, 72, 78, 74), (112, 69, 75, 114), (1, 0, 131, 81), (129, 82, 4, 3), (5, 4, 82, 130), (70, 112, 114, 76), (73, 113, 115, 79), (79, 115, 114, 75), (64, 110, 112, 70), (16, 90, 110, 64), (67, 111, 113, 73), (61, 108, 111, 67), (13, 89, 109, 59), (261, 264, 108, 61), (225, 48, 107, 228), (227, 51, 106, 229), (213, 44, 105, 216), (215, 47, 104, 217), (201, 40, 103, 204), (203, 43, 102, 205), (184, 35, 99, 186), (182, 33, 98, 187), (32, 98, 99, 35), (220, 31, 97, 222), (218, 29, 96, 223), (28, 96, 97, 31), (208, 27, 95, 210), (206, 25, 94, 211), (24, 94, 95, 27), (196, 23, 93, 198), (194, 21, 92, 199), (20, 92, 93, 23), (2, 86, 89, 13), (262, 265, 88, 15), (17, 90, 87, 0), (191, 39, 100, 192), (189, 36, 101, 193), (80, 87, 5, 130), (0, 87, 80, 131), (3, 86, 128, 129), (86, 2, 132, 128), (365, 363, 165, 164), (162, 161, 135, 140), (365, 164, 169, 181), (147, 149, 123, 122), (163, 150, 124, 160), (148, 147, 122, 127), (155, 127, 132, 81), (158, 148, 127, 155), (146, 145, 126, 125), (150, 146, 125, 124), (124, 125, 80, 130), (122, 123, 129, 128), (127, 122, 128, 132), (125, 126, 131, 80), (143, 138, 133, 144), (157, 156, 138, 143), (141, 136, 137, 142), (140, 135, 136, 141), (159, 163, 149, 117), (144, 133, 134, 139), (162, 140, 118, 159), (160, 124, 130, 82), (116, 144, 139, 117), (118, 140, 141, 119), (119, 141, 142, 120), (154, 157, 143, 121), (121, 143, 144, 116), (118, 119, 146, 150), (119, 120, 145, 146), (154, 121, 148, 158), (121, 116, 147, 148), (116, 117, 149, 147), (161, 176, 173, 135), (138, 175, 152, 133), (156, 172, 175, 138), (136, 151, 153, 137), (135, 173, 151, 136), (133, 152, 174, 134), (137, 153, 172, 156), (120, 154, 158, 145), (120, 142, 157, 154), (142, 137, 156, 157), (145, 158, 155, 126), (126, 155, 81, 131), (134, 174, 176, 161), (123, 160, 82, 129), (139, 162, 159, 117), (118, 150, 163, 159), (149, 163, 160, 123), (139, 134, 161, 162), (178, 177, 166, 170), (363, 178, 170, 165), (164, 165, 172, 153), (180, 179, 167, 171), (364, 180, 171, 168), (179, 181, 169, 167), (169, 164, 153, 151), (177, 364, 168, 166), (168, 171, 176, 174), (165, 170, 175, 172), (171, 167, 173, 176), (167, 169, 151, 173), (170, 166, 152, 175), (166, 168, 174, 152), (36, 182, 187, 101), (39, 184, 186, 100), (37, 185, 184, 39), (100, 186, 183, 38), (38, 183, 182, 36), (101, 187, 185, 37), (233, 189, 193, 232), (235, 191, 192, 231), (230, 188, 191, 235), (231, 192, 190, 234), (234, 190, 189, 233), (232, 193, 188, 230), (40, 194, 199, 103), (43, 196, 198, 102), (41, 197, 196, 43), (102, 198, 195, 42), (42, 195, 194, 40), (103, 199, 197, 41), (241, 203, 205, 238), (239, 201, 204, 237), (237, 204, 200, 236), (240, 202, 201, 239), (238, 205, 202, 240), (236, 200, 203, 241), (44, 206, 211, 105), (47, 208, 210, 104), (45, 209, 208, 47), (104, 210, 207, 46), (46, 207, 206, 44), (105, 211, 209, 45), (247, 215, 217, 244), (245, 213, 216, 243), (243, 216, 212, 242), (246, 214, 213, 245), (244, 217, 214, 246), (242, 212, 215, 247), (48, 218, 223, 107), (51, 220, 222, 106), (49, 221, 220, 51), (106, 222, 219, 50), (50, 219, 218, 48), (107, 223, 221, 49), (253, 227, 229, 250), (251, 225, 228, 249), (249, 228, 224, 248), (252, 226, 225, 251), (250, 229, 226, 252), (248, 224, 227, 253), (83, 232, 230, 8), (18, 234, 233, 9), (91, 231, 234, 18), (8, 230, 235, 19), (19, 235, 231, 91), (9, 233, 232, 83), (7, 236, 241, 8), (83, 238, 240, 9), (9, 240, 239, 10), (84, 237, 236, 7), (10, 239, 237, 84), (8, 241, 238, 83), (6, 242, 247, 7), (84, 244, 246, 10), (10, 246, 245, 11), (85, 243, 242, 6), (11, 245, 243, 85), (7, 247, 244, 84), (15, 248, 253, 6), (85, 250, 252, 11), (11, 252, 251, 14), (88, 249, 248, 15), (14, 251, 249, 88), (6, 253, 250, 85), (59, 109, 265, 262), (19, 91, 264, 261), (91, 18, 263, 264), (109, 58, 260, 265), (55, 59, 262, 257), (52, 60, 263, 254), (61, 57, 259, 261), (57, 56, 258, 259), (56, 55, 257, 258), (58, 54, 256, 260), (54, 53, 255, 256), (53, 52, 254, 255), (429, 271, 269, 425), (430, 282, 267, 426), (328, 283, 266, 285), (282, 284, 277, 267), (288, 289, 278, 274), (433, 275, 279, 434), (426, 267, 277, 427), (437, 286, 275, 433), (438, 290, 280, 435), (431, 288, 274, 428), (436, 281, 272, 432), (435, 280, 286, 437), (274, 278, 284, 282), (428, 274, 282, 430), (425, 269, 288, 431), (432, 272, 290, 438), (269, 271, 289, 288), (301, 349, 305, 300), (452, 339, 303, 447), (362, 348, 326, 357), (447, 303, 302, 448), (453, 367, 299, 451), (449, 301, 300, 450), (343, 340, 307, 320), (320, 307, 306, 361), (366, 296, 313, 369), (338, 292, 309, 341), (448, 302, 301, 449), (292, 293, 310, 309), (294, 295, 312, 311), (369, 313, 319, 370), (293, 294, 311, 310), (341, 309, 315, 342), (309, 310, 316, 315), (311, 312, 318, 317), (368, 371, 324, 297), (339, 343, 320, 303), (303, 320, 361, 302), (349, 325, 323, 305), (442, 440, 327, 345), (445, 441, 328, 285), (373, 334, 331, 372), (347, 337, 332, 346), (443, 439, 329, 358), (360, 336, 330, 359), (344, 322, 337, 347), (371, 323, 334, 373), (326, 344, 347, 336), (336, 347, 346, 330), (439, 442, 345, 329), (340, 344, 326, 307), (304, 321, 343, 339), (308, 341, 342, 314), (291, 338, 341, 308), (321, 298, 340, 343), (446, 304, 339, 452), (357, 326, 336, 360), (298, 322, 344, 340), (291, 355, 356, 338), (366, 374, 354, 296), (362, 357, 323, 325), (294, 352, 353, 295), (310, 311, 317, 316), (338, 356, 350, 292), (307, 326, 348, 306), (323, 357, 360, 334), (334, 360, 359, 331), (441, 443, 358, 328), (292, 350, 351, 293), (293, 351, 352, 294), (367, 368, 297, 299), (306, 348, 364, 177), (325, 349, 181, 179), (348, 362, 180, 364), (362, 325, 179, 180), (302, 361, 178, 363), (361, 306, 177, 178), (301, 365, 181, 349), (301, 302, 363, 365), (300, 305, 368, 367), (295, 353, 374, 366), (324, 371, 373, 335), (335, 373, 372, 333), (444, 445, 285, 424), (305, 323, 371, 368), (312, 369, 370, 318), (295, 366, 369, 312), (450, 300, 367, 453), (407, 388, 397, 398), (390, 389, 383, 382), (387, 391, 386, 385), (406, 405, 393, 401), (392, 390, 382, 381), (391, 392, 381, 386), (380, 375, 392, 391), (375, 376, 390, 392), (388, 402, 396, 397), (379, 380, 391, 387), (376, 377, 389, 390), (403, 404, 395, 394), (400, 399, 398, 397), (401, 400, 397, 396), (393, 394, 400, 401), (394, 395, 399, 400), (404, 408, 399, 395), (405, 403, 394, 393), (402, 406, 401, 396), (408, 407, 398, 399), (416, 412, 407, 408), (413, 411, 406, 402), (415, 410, 403, 405), (414, 416, 408, 404), (410, 414, 404, 403), (409, 413, 402, 388), (411, 415, 405, 406), (412, 409, 388, 407), (384, 385, 386, 381), (381, 382, 383, 384), (385, 384, 409, 412), (389, 377, 415, 411), (384, 383, 413, 409), (378, 379, 414, 410), (379, 387, 416, 414), (377, 378, 410, 415), (383, 389, 411, 413), (387, 385, 412, 416), (268, 345, 327, 270), (287, 329, 345, 268), (287, 273, 358, 329), (273, 283, 328, 358), (268, 417, 423, 287), (273, 420, 422, 283), (270, 421, 417, 268), (287, 423, 420, 273), (283, 422, 418, 266), (266, 418, 419, 276), (424, 285, 266, 276), (272, 425, 431, 290), (280, 428, 430, 286), (290, 431, 428, 280), (275, 426, 427, 279), (286, 430, 426, 275), (281, 429, 425, 272), (417, 432, 438, 423), (420, 435, 437, 422), (421, 436, 432, 417), (423, 438, 435, 420), (422, 437, 433, 418), (418, 433, 434, 419), (333, 372, 445, 444), (331, 359, 443, 441), (330, 346, 442, 439), (359, 330, 439, 443), (372, 331, 441, 445), (346, 332, 440, 442), (353, 450, 453, 374), (355, 446, 452, 356), (351, 448, 449, 352), (352, 449, 450, 353), (374, 453, 451, 354), (350, 447, 448, 351), (356, 452, 447, 350), (379, 378, 513, 514), (316, 317, 460, 459), (378, 377, 512, 513), (370, 319, 457, 456), (377, 376, 511, 512), (342, 315, 455, 454), (317, 318, 461, 460), (376, 375, 510, 511), (314, 342, 454, 458), (318, 370, 456, 461), (315, 316, 459, 455), (375, 380, 515, 510), (380, 379, 514, 515), (494, 496, 491, 490), (466, 463, 464, 475), (473, 472, 471, 482), (495, 497, 487, 486), (475, 464, 474, 478), (482, 471, 477, 479), (492, 494, 490, 489), (478, 474, 470, 481), (479, 477, 480, 476), (523, 504, 503, 502), (481, 470, 468, 484), (476, 480, 483, 469), (485, 483, 529, 528), (484, 468, 462, 465), (469, 483, 485, 467), (496, 495, 486, 491), (465, 462, 463, 466), (467, 485, 472, 473), (493, 492, 489, 488), (497, 493, 488, 487), (517, 516, 510, 515), (525, 506, 501, 500), (527, 508, 499, 498), (504, 527, 498, 503), (506, 523, 502, 501), (508, 525, 500, 499), (519, 518, 514, 513), (521, 520, 512, 511), (518, 517, 515, 514), (520, 519, 513, 512), (516, 521, 511, 510), (526, 557, 525, 508), (524, 556, 523, 506), (522, 558, 527, 504), (558, 526, 508, 527), (557, 524, 506, 525), (556, 522, 504, 523), (535, 534, 533, 532), (536, 535, 532, 531), (537, 536, 531, 530), (532, 533, 541, 540), (531, 532, 540, 539), (530, 531, 539, 538), (540, 541, 545, 544), (539, 540, 544, 543), (538, 539, 543, 542), (547, 544, 545, 546), (547, 548, 543, 544), (548, 549, 542, 543), (551, 529, 483, 550), (552, 550, 483, 480), (553, 552, 480, 477), (554, 553, 477, 471), (459, 460, 553, 554), (460, 461, 552, 553), (461, 456, 550, 552), (457, 551, 550, 456), (537, 530, 538, 555), (555, 549, 459, 554), (498, 499, 521, 516), (500, 501, 519, 520), (502, 503, 517, 518), (499, 500, 520, 521), (501, 502, 518, 519), (503, 498, 516, 517), (466, 475, 493, 497), (475, 478, 492, 493), (484, 465, 495, 496), (478, 481, 494, 492), (465, 466, 497, 495), (481, 484, 496, 494), (505, 559, 522, 556), (507, 560, 524, 557), (509, 561, 526, 558), (559, 509, 558, 522), (560, 505, 556, 524), (561, 507, 557, 526), (487, 488, 507, 561), (489, 490, 505, 560), (491, 486, 509, 559), (486, 487, 561, 509), (488, 489, 560, 507), (490, 491, 559, 505), (468, 467, 473, 462), (470, 469, 467, 468), (474, 476, 469, 470), (464, 479, 476, 474), (463, 482, 479, 464), (462, 473, 482, 463), (538, 542, 549, 555), (471, 537, 555, 554), (455, 459, 549, 548), (454, 455, 548, 547), (454, 547, 546, 458), (471, 472, 536, 537), (472, 485, 535, 536), (485, 528, 534, 535)])
me_cylinder.polygons.foreach_set('use_smooth', [True] * 536)
me_cylinder.materials.append(mat_skin)
me_cylinder.use_remesh_preserve_volume = False
me_cylinder.use_remesh_preserve_attributes = False
me_cylinder.use_mirror_x = True
me_cylinder.update()
arm_armature = bpy.data.armatures.new('Armature')  # bones are not reproduced

# ---- objects
ob_armature = bpy.data.objects.new('Armature', arm_armature)
ob_hair = bpy.data.objects.new('Hair', me_cylinder_004)
ob_shoes = bpy.data.objects.new('Shoes', me_cylinder_003)
ob_pants = bpy.data.objects.new('Pants', me_cylinder_002)
ob_shirt = bpy.data.objects.new('Shirt', me_cylinder_001)
ob_cylinder = bpy.data.objects.new('Cylinder', me_cylinder)

# ---- transforms, parenting, visibility, modifiers, constraints
ob_armature.location = (0.0, 0.0, 0.0)
ob_armature.show_in_front = True
ob_armature.lineart.crease_threshold = 0.0
ob_hair.parent = ob_armature
ob_hair.location = (0.0, 0.0, 0.0)
ob_hair.lineart.crease_threshold = 0.0
_vg = ob_hair.vertex_groups.new(name='Hips')
_vg = ob_hair.vertex_groups.new(name='Spine')
_vg = ob_hair.vertex_groups.new(name='Chest')
_vg = ob_hair.vertex_groups.new(name='Neck')
for _i, _w in zip([1, 9, 12, 13, 14, 20, 24, 26, 35, 39, 43, 44, 45, 46, 47, 55, 57, 59, 63, 64, 65, 68, 73, 74, 75, 76], [0.1157, 0.1036, 0.2333, 0.04445, 0.03412, 0.006277, 0.1157, 0.1594, 0.008863, 0.1036, 0.2571, 0.2333, 0.04445, 0.07655, 0.03412, 0.006277, 0.03991, 0.1157, 0.1036, 0.2333, 0.03412, 0.1157, 0.1036, 0.2571, 0.2333, 0.03412]): _vg.add([_i], _w, 'REPLACE')
_vg = ob_hair.vertex_groups.new(name='Head')
for _i, _w in zip([0, 1, 2, 3, 4, 5, 6, 7, 8, 9, 10, 11, 12, 13, 14, 15, 16, 17, 18, 19, 20, 21, 22, 23, 24, 25, 26, 27, 28, 29, 30, 31, 32, 33, 34, 35, 36, 37, 38, 39, 40, 41, 42, 43, 44, 45, 46, 47, 48, 49, 50, 51, 52, 53, 54, 55, 56, 57, 58, 59, 60, 61, 62, 63, 64, 65, 66, 67, 68, 69, 70, 71, 72, 73, 74, 75, 76, 77, 78], [0.9955, 0.8633, 0.9901, 0.979, 0.9974, 0.9855, 0.9874, 0.9977, 0.9875, 0.8747, 0.9953, 0.9854, 0.7259, 0.944, 0.9491, 0.9863, 0.9923, 0.9944, 0.9945, 0.9924, 0.9666, 0.9762, 0.9734, 0.9955, 0.8633, 0.9901, 0.8123, 0.9876, 0.979, 0.9974, 0.9855, 0.9949, 0.9995, 0.9815, 0.9874, 0.9652, 0.9977, 0.9991, 0.9875, 0.8747, 0.9953, 0.996, 0.9854, 0.6974, 0.7259, 0.944, 0.9097, 0.9491, 0.9863, 0.9923, 0.9894, 0.9944, 0.9784, 0.9945, 0.9924, 0.9666, 0.9762, 0.9469, 0.9734, 0.8633, 0.9855, 0.9874, 0.9875, 0.8747, 0.7259, 0.9491, 0.9762, 0.9734, 0.8633, 0.9855, 0.9815, 0.9874, 0.9875, 0.8747, 0.6974, 0.7259, 0.9491, 0.9762, 0.9734]): _vg.add([_i], _w, 'REPLACE')
_vg = ob_hair.vertex_groups.new(name='Arm upper.L')
_vg = ob_hair.vertex_groups.new(name='Arm lower.L')
_vg = ob_hair.vertex_groups.new(name='Hand.L')
_vg = ob_hair.vertex_groups.new(name='Thumb01.L')
_vg = ob_hair.vertex_groups.new(name='Thumb02.L')
_vg = ob_hair.vertex_groups.new(name='Index01.L')
_vg = ob_hair.vertex_groups.new(name='Index02.L')
_vg = ob_hair.vertex_groups.new(name='MiddleFinger01.L')
_vg = ob_hair.vertex_groups.new(name='MiddleFinger02.L')
_vg = ob_hair.vertex_groups.new(name='RingFinger01.L')
_vg = ob_hair.vertex_groups.new(name='RingFinger02.L')
_vg = ob_hair.vertex_groups.new(name='Pinky01.L')
_vg = ob_hair.vertex_groups.new(name='Pinky02.L')
_vg = ob_hair.vertex_groups.new(name='Arm upper.R')
_vg = ob_hair.vertex_groups.new(name='Arm lower.R')
_vg = ob_hair.vertex_groups.new(name='Hand.R')
_vg = ob_hair.vertex_groups.new(name='Thumb01.R')
_vg = ob_hair.vertex_groups.new(name='Thumb02.R')
_vg = ob_hair.vertex_groups.new(name='Index01.R')
_vg = ob_hair.vertex_groups.new(name='Index02.R')
_vg = ob_hair.vertex_groups.new(name='MiddleFinger01.R')
_vg = ob_hair.vertex_groups.new(name='MiddleFinger02.R')
_vg = ob_hair.vertex_groups.new(name='RingFinger01.R')
_vg = ob_hair.vertex_groups.new(name='RingFinger02.R')
_vg = ob_hair.vertex_groups.new(name='Pinky01.R')
_vg = ob_hair.vertex_groups.new(name='Pinky02.R')
_vg = ob_hair.vertex_groups.new(name='Leg Upper.L')
_vg = ob_hair.vertex_groups.new(name='Leg lower.L')
_vg = ob_hair.vertex_groups.new(name='Foot.L')
_vg = ob_hair.vertex_groups.new(name='Toes.L')
_vg = ob_hair.vertex_groups.new(name='Leg Upper.R')
_vg = ob_hair.vertex_groups.new(name='Leg lower.R')
_vg = ob_hair.vertex_groups.new(name='Foot.R')
_vg = ob_hair.vertex_groups.new(name='Toes.R')
_vg = ob_hair.vertex_groups.new(name='Shoulder.L')
for _i, _w in zip([12, 64], [0.001618, 0.001618]): _vg.add([_i], _w, 'REPLACE')
_vg = ob_hair.vertex_groups.new(name='Shoulder.R')
for _i, _w in zip([44, 75], [0.001618, 0.001618]): _vg.add([_i], _w, 'REPLACE')
_m = ob_hair.modifiers.new('Armature', 'ARMATURE')
_m.object = ob_armature
ob_shoes.parent = ob_armature
ob_shoes.location = (0.0, 0.0, 0.0)
ob_shoes.lineart.crease_threshold = 0.0
ob_shoes.use_mesh_mirror_x = True
_vg = ob_shoes.vertex_groups.new(name='Hips')
_vg = ob_shoes.vertex_groups.new(name='Spine')
_vg = ob_shoes.vertex_groups.new(name='Chest')
_vg = ob_shoes.vertex_groups.new(name='Neck')
_vg = ob_shoes.vertex_groups.new(name='Head')
_vg = ob_shoes.vertex_groups.new(name='Arm upper.L')
_vg = ob_shoes.vertex_groups.new(name='Arm lower.L')
_vg = ob_shoes.vertex_groups.new(name='Hand.L')
_vg = ob_shoes.vertex_groups.new(name='Thumb01.L')
_vg = ob_shoes.vertex_groups.new(name='Thumb02.L')
_vg = ob_shoes.vertex_groups.new(name='Index01.L')
_vg = ob_shoes.vertex_groups.new(name='Index02.L')
_vg = ob_shoes.vertex_groups.new(name='MiddleFinger01.L')
_vg = ob_shoes.vertex_groups.new(name='MiddleFinger02.L')
_vg = ob_shoes.vertex_groups.new(name='RingFinger01.L')
_vg = ob_shoes.vertex_groups.new(name='RingFinger02.L')
_vg = ob_shoes.vertex_groups.new(name='Pinky01.L')
_vg = ob_shoes.vertex_groups.new(name='Pinky02.L')
_vg = ob_shoes.vertex_groups.new(name='Arm upper.R')
_vg = ob_shoes.vertex_groups.new(name='Arm lower.R')
_vg = ob_shoes.vertex_groups.new(name='Hand.R')
_vg = ob_shoes.vertex_groups.new(name='Thumb01.R')
_vg = ob_shoes.vertex_groups.new(name='Thumb02.R')
_vg = ob_shoes.vertex_groups.new(name='Index01.R')
_vg = ob_shoes.vertex_groups.new(name='Index02.R')
_vg = ob_shoes.vertex_groups.new(name='MiddleFinger01.R')
_vg = ob_shoes.vertex_groups.new(name='MiddleFinger02.R')
_vg = ob_shoes.vertex_groups.new(name='RingFinger01.R')
_vg = ob_shoes.vertex_groups.new(name='RingFinger02.R')
_vg = ob_shoes.vertex_groups.new(name='Pinky01.R')
_vg = ob_shoes.vertex_groups.new(name='Pinky02.R')
_vg = ob_shoes.vertex_groups.new(name='Leg Upper.L')
_vg = ob_shoes.vertex_groups.new(name='Leg lower.L')
for _i, _w in zip([0, 1, 2, 3, 4, 5, 6, 7, 8, 10, 11, 12, 14, 15, 16, 17, 35, 36, 39, 40], [0.9888, 0.963, 0.8629, 0.8038, 0.8266, 0.9344, 0.1433, 0.1337, 0.00524, 0.05573, 0.1183, 0.1616, 0.09956, 0.4805, 0.4711, 0.4964, 0.1269, 0.01732, 0.2123, 0.1344]): _vg.add([_i], _w, 'REPLACE')
_vg = ob_shoes.vertex_groups.new(name='Foot.L')
for _i, _w in zip([1, 2, 3, 4, 5, 6, 7, 8, 9, 10, 11, 12, 13, 14, 15, 16, 17, 18, 19, 20, 21, 22, 23, 24, 25, 26, 27, 28, 29, 30, 31, 32, 33, 34, 35, 36, 37, 38, 39, 40, 41], [0.02384, 0.1363, 0.1951, 0.1726, 0.06548, 0.8562, 0.8654, 0.9699, 0.9762, 0.9415, 0.8808, 0.8362, 0.9752, 0.899, 0.5194, 0.5287, 0.5035, 0.2142, 0.04297, 0.1065, 0.2289, 0.04012, 0.09205, 0.01199, 0.0137, 0.1916, 0.9166, 0.9655, 0.923, 0.9163, 0.9055, 0.9416, 0.9333, 0.9913, 0.8681, 0.9521, 0.9786, 0.9732, 0.7807, 0.859, 0.9647]): _vg.add([_i], _w, 'REPLACE')
_vg = ob_shoes.vertex_groups.new(name='Toes.L')
for _i, _w in zip([18, 19, 20, 21, 22, 23, 24, 25, 26, 27, 28, 29, 30, 31, 32, 33], [0.7838, 0.9531, 0.892, 0.7697, 0.9548, 0.9078, 0.969, 0.968, 0.8068, 0.07922, 0.004555, 0.06066, 0.0722, 0.08724, 0.05724, 0.06545]): _vg.add([_i], _w, 'REPLACE')
_vg = ob_shoes.vertex_groups.new(name='Leg Upper.R')
_vg = ob_shoes.vertex_groups.new(name='Leg lower.R')
_vg = ob_shoes.vertex_groups.new(name='Foot.R')
_vg = ob_shoes.vertex_groups.new(name='Toes.R')
_vg = ob_shoes.vertex_groups.new(name='Shoulder.L')
_vg = ob_shoes.vertex_groups.new(name='Shoulder.R')
_m = ob_shoes.modifiers.new('Mirror', 'MIRROR')
_m.use_clip = True
_m = ob_shoes.modifiers.new('Armature', 'ARMATURE')
_m.object = ob_armature
ob_pants.parent = ob_armature
ob_pants.location = (0.0, 0.0, 0.0)
ob_pants.lineart.crease_threshold = 0.0
ob_pants.use_mesh_mirror_x = True
_vg = ob_pants.vertex_groups.new(name='Hips')
for _i, _w in zip([0, 1, 2, 3, 4, 5, 6, 7, 13, 14, 15, 16, 18, 19, 22, 23, 25, 26, 29, 31, 74, 75, 76, 77, 78, 79, 80, 81, 82, 83, 84, 85, 86, 87, 88, 89, 90, 91, 92, 93, 94, 95, 96, 97, 98, 99, 100, 101, 108, 109, 110, 111, 112, 113, 114, 115], [0.3508, 0.2128, 0.955, 1.0, 0.4926, 0.2722, 0.1897, 0.3343, 0.4039, 0.04489, 0.3794, 0.03502, 0.1093, 0.05465, 0.07486, 0.0, 0.003232, 0.0, 0.7237, 0.7629, 0.9734, 0.8099, 0.06733, 0.1804, 1.0, 0.9536, 1.0, 0.7851, 0.1449, 0.03366, 0.08353, 0.2332, 0.6852, 0.6962, 0.1656, 0.2538, 0.6144, 0.624, 0.5823, 0.5372, 0.2471, 0.1473, 0.9739, 0.7789, 0.05773, 0.03337, 0.04694, 0.06523, 0.3215, 0.2489, 0.9967, 0.9663, 0.3965, 0.2646, 0.1897, 0.3436]): _vg.add([_i], _w, 'REPLACE')
_vg = ob_pants.vertex_groups.new(name='Spine')
for _i, _w in zip([0, 1, 2, 3, 4, 5, 6, 7, 84, 85, 86, 87, 88, 89, 90, 91, 92, 93, 94, 95, 100, 101, 108, 109, 110, 111, 112, 113, 114, 115], [0.2426, 0.2044, 0.05427, 0.0602, 0.2343, 0.2536, 0.1316, 0.07838, 0.03673, 0.05595, 0.05412, 0.05877, 0.1062, 0.1323, 0.1461, 0.1477, 0.191, 0.1944, 0.1683, 0.1799, 0.02654, 0.03164, 0.2426, 0.2044, 0.05427, 0.0602, 0.2343, 0.2536, 0.1316, 0.07838]): _vg.add([_i], _w, 'REPLACE')
_vg = ob_pants.vertex_groups.new(name='Chest')
_vg = ob_pants.vertex_groups.new(name='Neck')
_vg = ob_pants.vertex_groups.new(name='Head')
_vg = ob_pants.vertex_groups.new(name='Arm upper.L')
_vg = ob_pants.vertex_groups.new(name='Arm lower.L')
_vg = ob_pants.vertex_groups.new(name='Hand.L')
_vg = ob_pants.vertex_groups.new(name='Thumb01.L')
_vg = ob_pants.vertex_groups.new(name='Thumb02.L')
_vg = ob_pants.vertex_groups.new(name='Index01.L')
_vg = ob_pants.vertex_groups.new(name='Index02.L')
_vg = ob_pants.vertex_groups.new(name='MiddleFinger01.L')
_vg = ob_pants.vertex_groups.new(name='MiddleFinger02.L')
_vg = ob_pants.vertex_groups.new(name='RingFinger01.L')
_vg = ob_pants.vertex_groups.new(name='RingFinger02.L')
_vg = ob_pants.vertex_groups.new(name='Pinky01.L')
_vg = ob_pants.vertex_groups.new(name='Pinky02.L')
_vg = ob_pants.vertex_groups.new(name='Arm upper.R')
_vg = ob_pants.vertex_groups.new(name='Arm lower.R')
_vg = ob_pants.vertex_groups.new(name='Hand.R')
_vg = ob_pants.vertex_groups.new(name='Thumb01.R')
_vg = ob_pants.vertex_groups.new(name='Thumb02.R')
_vg = ob_pants.vertex_groups.new(name='Index01.R')
_vg = ob_pants.vertex_groups.new(name='Index02.R')
_vg = ob_pants.vertex_groups.new(name='MiddleFinger01.R')
_vg = ob_pants.vertex_groups.new(name='MiddleFinger02.R')
_vg = ob_pants.vertex_groups.new(name='RingFinger01.R')
_vg = ob_pants.vertex_groups.new(name='RingFinger02.R')
_vg = ob_pants.vertex_groups.new(name='Pinky01.R')
_vg = ob_pants.vertex_groups.new(name='Pinky02.R')
_vg = ob_pants.vertex_groups.new(name='Leg Upper.L')
for _i, _w in zip([0, 1, 2, 3, 4, 5, 6, 7, 8, 9, 10, 11, 12, 13, 14, 15, 16, 17, 18, 19, 20, 21, 22, 23, 24, 25, 26, 27, 28, 29, 30, 31, 32, 33, 34, 35, 36, 37, 38, 39, 40, 41, 42, 43, 51, 53, 55, 68, 70, 72, 74, 75, 76, 77, 78, 79, 80, 81, 82, 83, 84, 85, 86, 87, 88, 89, 90, 91, 92, 93, 94, 95, 96, 97, 98, 99, 100, 101, 102, 103, 104, 105, 106, 107, 108, 109, 110, 111, 112, 113, 114, 115], [0.2361, 0.1467, 1.0, 0.2191, 0.1881, 0.4348, 0.7602, 1.0, 0.9883, 0.9968, 0.9958, 0.9803, 0.9832, 1.0, 0.9516, 0.9957, 0.9565, 0.9749, 0.8859, 0.9371, 0.9907, 0.9881, 0.9284, 1.0, 0.989, 0.9816, 1.0, 0.9854, 0.9858, 0.9625, 0.9831, 0.999, 0.3261, 0.3006, 0.4915, 0.6607, 0.6713, 0.6308, 0.8803, 0.8331, 0.8741, 0.7848, 0.8563, 0.7788, 0.3026, 0.2001, 0.1356, 0.1425, 0.1423, 0.06771, 0.09592, 0.3452, 0.9114, 0.7966, 0.261, 0.2091, 0.1525, 0.63, 0.8412, 0.9588, 0.8771, 0.7073, 0.2718, 0.2417, 0.72, 0.6055, 0.2307, 0.2176, 0.2029, 0.2334, 0.5039, 0.5756, 1.0, 0.1964, 1.0, 1.0, 0.9228, 0.9, 0.164, 0.102, 0.07376, 0.2683, 0.2786, 0.1259, 0.2361, 0.1528, 0.4287, 0.06672, 0.1881, 0.4348, 0.7602, 0.6304]): _vg.add([_i], _w, 'REPLACE')
_vg = ob_pants.vertex_groups.new(name='Leg lower.L')
for _i, _w in zip([32, 33, 34, 35, 36, 37, 38, 39, 40, 41, 42, 43, 44, 45, 46, 47, 48, 49, 50, 51, 52, 53, 54, 55, 56, 57, 58, 59, 60, 61, 62, 63, 64, 65, 66, 67, 68, 69, 70, 71, 72, 73, 102, 103, 104, 105, 106, 107], [0.6739, 0.6994, 0.5085, 0.3392, 0.3286, 0.369, 0.1196, 0.1669, 0.1256, 0.2151, 0.1434, 0.2211, 0.9994, 0.9992, 0.9989, 0.9989, 0.999, 0.9992, 0.9873, 0.6974, 0.9884, 0.7999, 0.9928, 0.8643, 0.9888, 0.963, 0.8629, 0.8038, 0.8266, 0.9344, 0.9993, 0.9974, 0.9923, 0.9909, 0.9937, 0.9981, 0.8575, 0.9858, 0.8577, 0.9905, 0.9323, 0.9932, 0.836, 0.898, 0.9262, 0.7316, 0.7214, 0.8741]): _vg.add([_i], _w, 'REPLACE')
_vg = ob_pants.vertex_groups.new(name='Foot.L')
for _i, _w in zip([57, 58, 59, 60, 61], [0.02384, 0.1363, 0.1951, 0.1726, 0.06548]): _vg.add([_i], _w, 'REPLACE')
_vg = ob_pants.vertex_groups.new(name='Toes.L')
_vg = ob_pants.vertex_groups.new(name='Leg Upper.R')
for _i, _w in zip([3, 5, 6, 75, 97, 111, 113, 114], [0.2191, 0.0, 0.0, 0.3452, 0.1964, 0.06672, 0.0, 0.0]): _vg.add([_i], _w, 'REPLACE')
_vg = ob_pants.vertex_groups.new(name='Leg lower.R')
_vg = ob_pants.vertex_groups.new(name='Foot.R')
_vg = ob_pants.vertex_groups.new(name='Toes.R')
_vg = ob_pants.vertex_groups.new(name='Shoulder.L')
_vg = ob_pants.vertex_groups.new(name='Shoulder.R')
_m = ob_pants.modifiers.new('Mirror', 'MIRROR')
_m.use_clip = True
_m = ob_pants.modifiers.new('Armature', 'ARMATURE')
_m.object = ob_armature
ob_shirt.parent = ob_armature
ob_shirt.location = (0.0, 0.0, 0.0)
ob_shirt.lineart.crease_threshold = 0.0
ob_shirt.use_mesh_mirror_x = True
_vg = ob_shirt.vertex_groups.new(name='Hips')
for _i, _w in zip([69, 70, 71, 72, 73, 74, 86, 87, 88, 89, 90, 91, 105, 108, 117, 118, 119, 130, 133, 137, 158, 159, 160, 161, 162, 163, 164, 165, 166, 167, 168, 169, 170, 171, 172, 173], [0.0665, 0.04611, 0.06392, 0.09937, 0.1484, 0.2459, 0.4681, 0.1727, 0.2432, 0.4268, 0.7857, 0.8094, 0.05247, 0.2766, 0.003419, 0.03603, 0.0526, 0.1894, 0.8204, 0.04016, 0.5491, 0.5786, 0.5869, 0.6871, 0.999, 0.9908, 0.4103, 0.9896, 0.9975, 0.8571, 0.236, 0.123, 0.01208, 0.1918, 0.9748, 0.1529]): _vg.add([_i], _w, 'REPLACE')
_vg = ob_shirt.vertex_groups.new(name='Spine')
for _i, _w in zip([69, 70, 71, 72, 73, 74, 75, 77, 78, 79, 80, 81, 82, 83, 86, 87, 88, 89, 90, 91, 92, 93, 105, 106, 108, 109, 115, 116, 117, 118, 119, 120, 121, 127, 129, 130, 131, 132, 133, 137, 138, 139, 140, 141, 142, 143, 144, 145, 158, 159, 160, 161, 162, 163, 164, 165, 166, 167, 168, 169, 170, 171, 172, 173], [0.848, 0.8243, 0.7621, 0.7618, 0.7648, 0.7113, 0.05106, 0.1483, 0.127, 0.08874, 0.08177, 0.1266, 0.1568, 0.04678, 0.5319, 0.7854, 0.7007, 0.5353, 0.2143, 0.1906, 0.06014, 0.05204, 0.8581, 0.1526, 0.6945, 0.05925, 0.6612, 0.3565, 0.3565, 0.6827, 0.7358, 0.7519, 0.7604, 0.04175, 0.04493, 0.7554, 0.1327, 0.04015, 0.1796, 0.7453, 0.302, 0.2158, 0.1339, 0.1429, 0.2024, 0.2514, 0.2935, 0.2303, 0.4509, 0.4, 0.3825, 0.2902, 0.0, 0.0, 0.5655, 0.0, 0.002492, 0.1121, 0.209, 0.0, 0.0, 0.0, 0.0, 0.0]): _vg.add([_i], _w, 'REPLACE')
_vg = ob_shirt.vertex_groups.new(name='Chest')
for _i, _w in zip([51, 52, 54, 56, 57, 65, 66, 68, 69, 70, 71, 72, 73, 74, 75, 76, 77, 78, 79, 80, 81, 82, 83, 84, 85, 87, 88, 89, 92, 93, 94, 95, 96, 97, 99, 100, 101, 102, 103, 104, 105, 106, 107, 108, 109, 110, 111, 112, 114, 115, 116, 117, 118, 119, 120, 121, 122, 123, 124, 125, 127, 129, 130, 131, 132, 134, 135, 136, 137, 138, 139, 140, 141, 142, 143, 144, 145, 146, 147, 148, 149, 150, 151, 152, 153, 154, 155, 156, 157, 159, 160, 161, 164, 167, 168, 169, 172, 174, 175], [0.1489, 0.1413, 0.02776, 0.07808, 0.04936, 0.1113, 0.04872, 0.1492, 0.08549, 0.1296, 0.174, 0.1388, 0.08673, 0.04277, 0.8276, 1.0, 0.7832, 0.7234, 0.5688, 0.4639, 0.7307, 0.7864, 0.8008, 0.03944, 0.1035, 0.04188, 0.0561, 0.03788, 0.6238, 0.7604, 0.5855, 0.2607, 0.7577, 0.09704, 0.05518, 0.3053, 0.2786, 0.2512, 0.5803, 0.03269, 0.0894, 0.763, 0.5557, 0.02893, 0.8532, 0.158, 0.08169, 0.1435, 0.2534, 0.3187, 0.5228, 0.5465, 0.2784, 0.2116, 0.2481, 0.2396, 0.03615, 0.1077, 0.06537, 0.235, 0.2429, 0.2958, 0.05513, 0.7723, 0.7744, 0.6465, 0.238, 0.545, 0.2145, 0.686, 0.6412, 0.5716, 0.6414, 0.668, 0.7185, 0.6904, 0.7171, 0.05518, 0.3053, 0.2786, 0.08169, 0.1077, 0.238, 0.05518, 0.3053, 0.2786, 0.08169, 0.1077, 0.238, 0.02143, 0.03062, 0.02276, 0.02418, 0.0308, 0.1407, 0.08392, 0.0252, 0.08169, 0.1435]): _vg.add([_i], _w, 'REPLACE')
_vg = ob_shirt.vertex_groups.new(name='Neck')
for _i, _w in zip([75, 94, 95, 96, 99, 100, 101, 102, 103, 104, 110, 111, 112, 123, 124, 134, 135, 136, 146, 147, 148, 149, 150, 151, 152, 153, 154, 155, 156, 157, 174, 175], [0.002659, 0.0818, 0.01872, 0.09509, 0.5451, 0.3446, 0.5052, 0.09989, 0.2444, 0.0806, 0.01895, 0.6229, 0.1786, 0.5028, 0.09846, 0.07932, 0.5438, 0.21, 0.5451, 0.3446, 0.5052, 0.6229, 0.5028, 0.5438, 0.5451, 0.3446, 0.5052, 0.6229, 0.5028, 0.5438, 0.6229, 0.1786]): _vg.add([_i], _w, 'REPLACE')
_vg = ob_shirt.vertex_groups.new(name='Head')
for _i, _w in zip([99, 100, 101, 102, 103, 111, 112, 123, 135, 136, 146, 147, 148, 149, 150, 151, 152, 153, 154, 155, 156, 157, 174, 175], [0.09906, 0.09829, 0.1419, 0.004877, 0.06496, 0.09932, 0.007791, 0.1085, 0.1151, 0.04985, 0.09906, 0.09829, 0.1419, 0.09932, 0.1085, 0.1151, 0.09906, 0.09829, 0.1419, 0.09932, 0.1085, 0.1151, 0.09932, 0.007791]): _vg.add([_i], _w, 'REPLACE')
_vg = ob_shirt.vertex_groups.new(name='Arm upper.L')
for _i, _w in zip([4, 5, 6, 20, 21, 22, 23, 24, 25, 26, 27, 28, 29, 30, 31, 38, 39, 40, 43, 44, 46, 48, 49, 51, 52, 53, 54, 55, 56, 57, 58, 59, 60, 61, 62, 63, 64, 65, 66, 67, 68, 75, 77, 78, 79, 80, 81, 83, 84, 85, 92, 93, 95, 97, 106, 107, 109, 113, 114, 115, 116, 117, 118, 125, 126, 127, 128, 129, 131, 132, 139, 140, 141, 142, 143, 145], [0.001675, 0.01491, 0.006873, 0.9314, 0.9142, 0.9009, 0.904, 0.9329, 0.9438, 0.08608, 0.1109, 0.1106, 0.08154, 0.06512, 0.06947, 1.0, 1.0, 1.0, 0.9399, 0.06768, 0.02152, 0.9222, 0.1309, 0.7091, 0.7759, 0.8832, 0.7943, 0.8708, 0.7456, 0.8908, 0.8673, 1.0, 1.0, 1.0, 1.0, 1.0, 0.2525, 0.7389, 0.218, 0.1432, 0.3714, 0.009476, 0.0104, 0.08504, 0.3425, 0.4543, 0.1427, 0.1524, 0.1234, 0.05479, 0.3161, 0.01373, 0.02768, 0.1085, 0.02064, 0.01482, 0.08753, 0.03111, 0.2391, 0.01029, 0.08551, 0.06715, 0.002942, 0.6693, 0.02963, 0.7154, 0.1431, 0.5725, 0.03098, 0.03882, 0.08069, 0.2353, 0.2158, 0.06959, 0.002294, 0.01926]): _vg.add([_i], _w, 'REPLACE')
_vg = ob_shirt.vertex_groups.new(name='Arm lower.L')
for _i, _w in zip([0, 1, 2, 3, 4, 5, 6, 7, 8, 9, 10, 11, 12, 13, 14, 15, 16, 17, 18, 19, 20, 21, 22, 23, 24, 25, 26, 27, 28, 29, 30, 31, 32, 33, 34, 35, 36, 37, 41, 42, 43, 44, 45, 46, 47, 48, 49, 50], [0.9041, 0.9853, 1.0, 1.0, 0.9983, 0.9851, 0.9931, 1.0, 1.0, 1.0, 1.0, 1.0, 1.0, 1.0, 1.0, 0.9964, 1.0, 0.9556, 0.894, 1.0, 0.06856, 0.08582, 0.09912, 0.096, 0.06707, 0.05621, 0.9139, 0.8891, 0.8894, 0.9185, 0.9349, 0.9305, 1.0, 1.0, 1.0, 1.0, 1.0, 1.0, 1.0, 1.0, 0.06009, 0.9323, 1.0, 0.9785, 1.0, 0.07776, 0.8691, 1.0]): _vg.add([_i], _w, 'REPLACE')
_vg = ob_shirt.vertex_groups.new(name='Hand.L')
for _i, _w in zip([15], [0.003552]): _vg.add([_i], _w, 'REPLACE')
_vg = ob_shirt.vertex_groups.new(name='Thumb01.L')
for _i, _w in zip([0, 1, 17, 18], [0.09588, 0.01473, 0.04441, 0.106]): _vg.add([_i], _w, 'REPLACE')
_vg = ob_shirt.vertex_groups.new(name='Thumb02.L')
_vg = ob_shirt.vertex_groups.new(name='Index01.L')
_vg = ob_shirt.vertex_groups.new(name='Index02.L')
_vg = ob_shirt.vertex_groups.new(name='MiddleFinger01.L')
_vg = ob_shirt.vertex_groups.new(name='MiddleFinger02.L')
_vg = ob_shirt.vertex_groups.new(name='RingFinger01.L')
_vg = ob_shirt.vertex_groups.new(name='RingFinger02.L')
_vg = ob_shirt.vertex_groups.new(name='Pinky01.L')
_vg = ob_shirt.vertex_groups.new(name='Pinky02.L')
_vg = ob_shirt.vertex_groups.new(name='Arm upper.R')
_vg = ob_shirt.vertex_groups.new(name='Arm lower.R')
_vg = ob_shirt.vertex_groups.new(name='Hand.R')
_vg = ob_shirt.vertex_groups.new(name='Thumb01.R')
_vg = ob_shirt.vertex_groups.new(name='Thumb02.R')
_vg = ob_shirt.vertex_groups.new(name='Index01.R')
_vg = ob_shirt.vertex_groups.new(name='Index02.R')
_vg = ob_shirt.vertex_groups.new(name='MiddleFinger01.R')
_vg = ob_shirt.vertex_groups.new(name='MiddleFinger02.R')
_vg = ob_shirt.vertex_groups.new(name='RingFinger01.R')
_vg = ob_shirt.vertex_groups.new(name='RingFinger02.R')
_vg = ob_shirt.vertex_groups.new(name='Pinky01.R')
_vg = ob_shirt.vertex_groups.new(name='Pinky02.R')
_vg = ob_shirt.vertex_groups.new(name='Leg Upper.L')
_vg = ob_shirt.vertex_groups.new(name='Leg lower.L')
_vg = ob_shirt.vertex_groups.new(name='Foot.L')
_vg = ob_shirt.vertex_groups.new(name='Toes.L')
_vg = ob_shirt.vertex_groups.new(name='Leg Upper.R')
for _i, _w in zip([13, 14, 42, 73, 74, 88, 89, 90, 91, 160, 161, 162, 163, 168, 169, 170, 171], [0.0, 0.0, 0.0, 0.0, 0.0, 0.0, 0.0, 0.0, 0.0, 0.0, 0.0, 0.0, 0.0, 0.0, 0.0, 0.0, 0.0]): _vg.add([_i], _w, 'REPLACE')
_vg = ob_shirt.vertex_groups.new(name='Leg lower.R')
_vg = ob_shirt.vertex_groups.new(name='Foot.R')
_vg = ob_shirt.vertex_groups.new(name='Toes.R')
_vg = ob_shirt.vertex_groups.new(name='Shoulder.L')
for _i, _w in zip([51, 52, 53, 54, 55, 56, 57, 58, 64, 65, 66, 67, 68, 75, 76, 77, 78, 79, 80, 81, 82, 83, 84, 85, 92, 93, 94, 95, 96, 97, 98, 99, 100, 101, 102, 103, 104, 106, 107, 109, 110, 111, 112, 113, 114, 115, 116, 117, 122, 123, 124, 125, 126, 127, 128, 129, 131, 132, 134, 135, 136, 138, 139, 140, 141, 142, 143, 144, 145, 146, 147, 148, 149, 150, 151, 152, 153, 154, 155, 156, 157, 174, 175], [0.1421, 0.08281, 0.1168, 0.1779, 0.1292, 0.1763, 0.05981, 0.1327, 0.7475, 0.1497, 0.7333, 0.8568, 0.4793, 0.1092, 0.0, 0.05808, 0.06456, 0.0, 0.0, 0.0, 0.0568, 0.0, 0.8372, 0.8417, 0.0, 0.08693, 0.3327, 0.6929, 0.1473, 0.7945, 1.0, 0.3007, 0.2518, 0.07426, 0.644, 0.1104, 0.8867, 0.06381, 0.4295, 0.0, 0.823, 0.1961, 0.6701, 0.9689, 0.5076, 0.00978, 0.03521, 0.02644, 0.9639, 0.281, 0.8362, 0.09571, 0.9704, 0.0, 0.8569, 0.08684, 0.06404, 0.1466, 0.2742, 0.1031, 0.1952, 0.012, 0.06232, 0.05913, 0.0, 0.06, 0.0278, 0.01611, 0.03341, 0.3007, 0.2518, 0.07426, 0.1961, 0.281, 0.1031, 0.3007, 0.2518, 0.07426, 0.1961, 0.281, 0.1031, 0.1961, 0.6701]): _vg.add([_i], _w, 'REPLACE')
_vg = ob_shirt.vertex_groups.new(name='Shoulder.R')
for _i, _w in zip([76, 93], [0.0, 0.08693]): _vg.add([_i], _w, 'REPLACE')
_m = ob_shirt.modifiers.new('Mirror', 'MIRROR')
_m.use_clip = True
_m = ob_shirt.modifiers.new('Armature', 'ARMATURE')
_m.object = ob_armature
ob_cylinder.parent = ob_armature
ob_cylinder.location = (0.0, 0.0, 0.0)
ob_cylinder.lineart.crease_threshold = 0.0
ob_cylinder.use_mesh_mirror_x = True
_vg = ob_cylinder.vertex_groups.new(name='Hips')
for _i, _w in zip([291, 292, 293, 294, 295, 296, 308, 309, 310, 311, 312, 313, 314, 315, 316, 317, 318, 319, 338, 341, 342, 352, 353, 354, 366, 369, 370, 374, 454, 455, 456, 457, 458, 459, 460, 461, 467, 468, 469, 470, 472, 473, 476, 477, 479, 480, 483, 485, 528, 529, 530, 531, 532, 533, 534, 535, 536, 537, 538, 539, 540, 541, 542, 543, 544, 545, 546, 547, 548, 549, 550, 551, 552, 553, 554, 555], [0.06411, 0.04335, 0.05912, 0.09169, 0.1379, 0.2338, 0.4037, 0.1482, 0.2073, 0.3399, 0.5258, 0.6948, 0.5653, 0.2404, 0.351, 0.1897, 0.3137, 0.753, 0.05049, 0.2471, 0.5086, 0.003245, 0.0335, 0.05055, 0.1795, 0.6679, 0.6832, 0.0382, 0.5086, 0.2404, 0.6832, 0.753, 0.5653, 0.351, 0.1897, 0.3137, 0.4039, 0.04489, 0.3794, 0.03502, 0.1093, 0.05465, 0.07486, 0.00792, 0.00396, 0.1497, 0.7237, 0.7629, 0.8999, 0.8099, 0.06733, 0.1804, 0.7176, 0.7652, 0.8325, 0.7402, 0.1449, 0.03366, 0.08353, 0.2332, 0.6711, 0.6962, 0.1656, 0.2538, 0.6153, 0.6268, 0.596, 0.562, 0.2471, 0.2583, 0.7269, 0.7789, 0.1978, 0.03337, 0.04694, 0.06523]): _vg.add([_i], _w, 'REPLACE')
_vg = ob_cylinder.vertex_groups.new(name='Spine')
for _i, _w in zip([291, 292, 293, 294, 295, 296, 297, 299, 300, 301, 302, 303, 304, 305, 308, 309, 310, 311, 312, 313, 314, 315, 316, 317, 318, 319, 320, 321, 338, 339, 341, 342, 343, 350, 351, 352, 353, 354, 355, 356, 363, 365, 366, 367, 368, 369, 370, 374, 446, 447, 448, 449, 450, 451, 452, 453, 454, 455, 456, 457, 458, 459, 460, 461, 538, 539, 540, 541, 542, 543, 544, 545, 546, 547, 548, 549, 554, 555], [0.8175, 0.7748, 0.7049, 0.703, 0.7104, 0.6763, 0.04823, 0.1418, 0.121, 0.07301, 0.06939, 0.1027, 0.152, 0.03227, 0.4588, 0.6738, 0.5974, 0.4496, 0.2665, 0.1912, 0.2343, 0.2044, 0.2536, 0.1316, 0.07838, 0.0602, 0.0314, 0.05137, 0.8257, 0.149, 0.6205, 0.2426, 0.04359, 0.6123, 0.3414, 0.3383, 0.6348, 0.7072, 0.713, 0.7202, 0.03491, 0.03805, 0.7157, 0.1287, 0.03864, 0.1983, 0.05427, 0.7089, 0.2871, 0.2068, 0.1266, 0.1252, 0.1976, 0.2355, 0.2775, 0.219, 0.2426, 0.2044, 0.05427, 0.0602, 0.2343, 0.2536, 0.1316, 0.07838, 0.03673, 0.05595, 0.05412, 0.05877, 0.1062, 0.1323, 0.1461, 0.1477, 0.191, 0.1944, 0.1683, 0.1799, 0.02654, 0.03164]): _vg.add([_i], _w, 'REPLACE')
_vg = ob_cylinder.vertex_groups.new(name='Chest')
for _i, _w in zip([164, 165, 167, 169, 170, 178, 179, 181, 285, 291, 292, 293, 294, 295, 296, 297, 298, 299, 300, 301, 302, 303, 304, 305, 306, 307, 309, 310, 311, 320, 321, 322, 323, 324, 325, 328, 330, 331, 332, 333, 334, 335, 336, 337, 338, 339, 340, 341, 343, 344, 346, 347, 349, 350, 351, 352, 353, 354, 355, 356, 357, 359, 360, 361, 363, 365, 366, 367, 368, 371, 372, 373, 374, 424, 439, 440, 441, 442, 443, 444, 445, 446, 447, 448, 449, 450, 451, 452, 453], [0.1446, 0.1332, 0.02762, 0.07709, 0.04672, 0.09283, 0.04833, 0.1464, 0.05022, 0.08241, 0.1218, 0.161, 0.1281, 0.08057, 0.04067, 0.7816, 0.5987, 0.7488, 0.6891, 0.468, 0.3937, 0.5927, 0.7623, 0.5524, 0.03924, 0.1023, 0.03593, 0.04783, 0.03182, 0.3257, 0.7506, 0.573, 0.249, 0.7197, 0.09541, 0.04112, 0.05514, 0.3039, 0.1678, 0.2772, 0.2418, 0.5742, 0.03215, 0.5175, 0.08602, 0.745, 0.2814, 0.02585, 0.6278, 0.1532, 0.08162, 0.1402, 0.246, 0.2951, 0.5006, 0.5186, 0.2589, 0.2033, 0.2352, 0.2269, 0.03478, 0.1076, 0.06371, 0.1434, 0.2031, 0.2505, 0.05223, 0.7489, 0.7453, 0.6183, 0.237, 0.5393, 0.204, 0.06048, 0.02839, 0.0597, 0.1123, 0.03427, 0.03995, 0.1254, 0.1051, 0.6523, 0.6144, 0.5403, 0.562, 0.6521, 0.6732, 0.6529, 0.6819]): _vg.add([_i], _w, 'REPLACE')
_vg = ob_cylinder.vertex_groups.new(name='Neck')
for _i, _w in zip([266, 268, 270, 273, 276, 281, 283, 285, 287, 297, 322, 323, 324, 327, 328, 329, 330, 331, 332, 333, 334, 335, 336, 337, 344, 345, 346, 347, 358, 359, 360, 371, 372, 373, 417, 418, 419, 420, 421, 422, 423, 424, 432, 434, 436, 439, 440, 441, 442, 443, 444, 445], [0.09656, 0.1157, 0.1594, 0.09703, 0.09434, 0.008863, 0.115, 0.2426, 0.1036, 0.002512, 0.08005, 0.01789, 0.09032, 0.2571, 0.2164, 0.2236, 0.5447, 0.343, 0.6136, 0.5026, 0.09613, 0.2418, 0.07926, 0.1998, 0.01837, 0.2333, 0.6225, 0.1744, 0.2252, 0.5021, 0.09597, 0.07586, 0.5415, 0.2078, 0.04445, 0.04899, 0.05682, 0.02608, 0.07655, 0.0322, 0.03412, 0.2645, 0.006277, 0.00551, 0.03991, 0.5872, 0.5993, 0.5274, 0.6235, 0.555, 0.4969, 0.5497]): _vg.add([_i], _w, 'REPLACE')
_vg = ob_cylinder.vertex_groups.new(name='Head')
for _i, _w in zip([266, 267, 268, 269, 270, 271, 272, 273, 274, 275, 276, 277, 278, 279, 280, 281, 282, 283, 284, 285, 286, 287, 288, 289, 290, 327, 328, 329, 330, 331, 332, 333, 334, 335, 337, 345, 346, 347, 358, 359, 372, 373, 417, 418, 419, 420, 421, 422, 423, 424, 425, 426, 427, 428, 429, 430, 431, 432, 433, 434, 435, 436, 437, 438, 439, 440, 441, 442, 443, 444, 445], [0.8723, 0.9955, 0.8633, 0.9901, 0.8123, 0.9876, 0.979, 0.8779, 0.9974, 0.9855, 0.8749, 0.9949, 0.9995, 0.9815, 0.9874, 0.9652, 0.9977, 0.8469, 0.9991, 0.6796, 0.9875, 0.8747, 0.9953, 0.996, 0.9854, 0.6974, 0.7088, 0.7299, 0.09898, 0.09783, 0.1161, 0.1412, 0.004693, 0.06427, 0.02336, 0.7259, 0.09924, 0.00761, 0.7223, 0.1084, 0.1146, 0.04933, 0.944, 0.9347, 0.9248, 0.9525, 0.9097, 0.9466, 0.9491, 0.6475, 0.9863, 0.9923, 0.9894, 0.9944, 0.9784, 0.9945, 0.9924, 0.9666, 0.9711, 0.9634, 0.9762, 0.9469, 0.9742, 0.9734, 0.2864, 0.295, 0.2616, 0.2727, 0.3066, 0.3317, 0.291]): _vg.add([_i], _w, 'REPLACE')
_vg = ob_cylinder.vertex_groups.new(name='Arm upper.L')
for _i, _w in zip([117, 118, 119, 133, 134, 135, 136, 137, 138, 139, 140, 141, 142, 143, 144, 151, 152, 153, 156, 157, 159, 161, 162, 164, 165, 166, 167, 168, 169, 170, 171, 172, 173, 174, 175, 176, 177, 178, 179, 180, 181, 297, 299, 300, 301, 302, 303, 305, 306, 307, 320, 321, 323, 325, 339, 340, 343, 348, 349, 350, 351, 352, 353, 361, 362, 363, 364, 365, 367, 368, 447, 448, 449, 450, 451, 453], [0.001635, 0.01465, 0.006723, 0.9307, 0.9133, 0.8994, 0.9019, 0.9309, 0.9424, 0.08607, 0.1109, 0.1106, 0.08152, 0.06512, 0.06947, 0.9592, 0.9849, 0.9444, 0.9381, 0.06767, 0.02121, 0.921, 0.1308, 0.6886, 0.7312, 0.8714, 0.7905, 0.866, 0.7362, 0.8432, 0.8608, 0.9639, 0.9697, 0.9819, 0.9769, 0.9807, 0.246, 0.6161, 0.2163, 0.1416, 0.3644, 0.008949, 0.009942, 0.081, 0.2818, 0.3855, 0.1158, 0.1051, 0.1228, 0.05415, 0.165, 0.01355, 0.02644, 0.1067, 0.02015, 0.007504, 0.0644, 0.03042, 0.2321, 0.009528, 0.08188, 0.06373, 0.002736, 0.4083, 0.02884, 0.5982, 0.142, 0.4848, 0.03004, 0.03736, 0.07733, 0.2224, 0.1891, 0.06793, 0.002149, 0.01831]): _vg.add([_i], _w, 'REPLACE')
_vg = ob_cylinder.vertex_groups.new(name='Arm lower.L')
for _i, _w in zip([0, 1, 2, 3, 4, 5, 12, 13, 16, 17, 52, 53, 54, 55, 58, 59, 62, 80, 81, 82, 86, 87, 89, 90, 109, 116, 117, 118, 119, 120, 121, 122, 123, 124, 125, 126, 127, 128, 129, 130, 131, 132, 133, 134, 135, 136, 137, 138, 139, 140, 141, 142, 143, 144, 145, 146, 147, 148, 149, 150, 154, 155, 156, 157, 158, 159, 160, 161, 162, 163], [0.2599, 0.8145, 0.7995, 0.7935, 0.8811, 0.7137, 0.3434, 0.4782, 0.2264, 0.04426, 0.06022, 0.07283, 0.09716, 0.1023, 0.09103, 0.1111, 0.009028, 0.9007, 0.953, 0.9766, 0.7744, 0.2205, 0.3756, 0.05244, 0.09361, 0.981, 0.9741, 0.9676, 0.9715, 0.9834, 0.9843, 0.9981, 0.9978, 0.9977, 0.9975, 0.9976, 0.9983, 0.9668, 0.9683, 0.9426, 0.888, 0.9666, 0.06851, 0.08574, 0.09895, 0.09577, 0.06693, 0.05612, 0.9138, 0.8889, 0.8892, 0.9183, 0.9348, 0.9305, 0.9966, 0.9941, 0.9925, 0.9952, 0.9906, 0.9892, 0.9845, 0.9984, 0.05998, 0.9322, 0.996, 0.9643, 0.9985, 0.07766, 0.869, 0.9878]): _vg.add([_i], _w, 'REPLACE')
_vg = ob_cylinder.vertex_groups.new(name='Hand.L')
for _i, _w in zip([0, 1, 2, 3, 4, 5, 6, 7, 8, 9, 10, 11, 12, 13, 15, 16, 19, 52, 53, 54, 55, 56, 57, 58, 59, 60, 61, 64, 65, 66, 67, 84, 86, 88, 89, 108, 109, 111, 128, 230, 235, 236, 237, 239, 241, 242, 244, 246, 247, 248, 253, 254, 255, 256, 257, 258, 259, 260, 261, 262, 263, 264, 265], [0.001393, 0.1016, 0.1609, 0.1732, 0.08415, 0.05945, 0.09094, 0.538, 0.1349, 0.0178, 0.1395, 0.0167, 0.5651, 0.443, 0.07631, 0.1354, 0.0629, 0.7947, 0.8604, 0.7519, 0.7137, 0.9681, 0.8502, 0.655, 0.6246, 0.5645, 0.2831, 0.03004, 0.1005, 0.05715, 0.03666, 0.3105, 0.1921, 0.01061, 0.5402, 0.4108, 0.6355, 0.07958, 0.003446, 0.01566, 0.005306, 0.1217, 0.06932, 0.0558, 0.03369, 0.01883, 0.04804, 0.05263, 0.1075, 0.02013, 0.01369, 0.1274, 0.6445, 0.1315, 0.2377, 0.9102, 0.6978, 0.07115, 0.1458, 0.1661, 0.009771, 0.03508, 0.09283]): _vg.add([_i], _w, 'REPLACE')
_vg = ob_cylinder.vertex_groups.new(name='Thumb01.L')
for _i, _w in zip([0, 1, 2, 4, 5, 16, 17, 19, 52, 57, 60, 61, 62, 63, 64, 65, 66, 67, 68, 70, 71, 72, 73, 80, 81, 87, 90, 108, 110, 111, 112, 113, 130, 131, 259, 261], [0.7142, 0.08047, 0.001122, 0.003723, 0.2199, 0.5933, 0.9396, 0.01615, 0.05168, 0.114, 0.2223, 0.5168, 0.9479, 0.9485, 0.894, 0.7368, 0.8911, 0.8059, 0.04327, 0.07858, 0.07095, 0.01765, 0.01086, 0.09552, 0.01425, 0.7674, 0.9224, 0.3233, 0.9627, 0.7502, 0.01724, 0.05444, 0.0438, 0.1052, 0.04159, 0.08497]): _vg.add([_i], _w, 'REPLACE')
_vg = ob_cylinder.vertex_groups.new(name='Thumb02.L')
for _i, _w in zip([61, 63, 64, 65, 66, 67, 68, 69, 70, 71, 72, 73, 74, 75, 76, 77, 78, 79, 108, 110, 111, 112, 113, 114, 115], [0.05147, 0.04144, 0.00366, 0.1055, 0.04261, 0.1141, 0.9521, 0.9926, 0.9124, 0.9185, 0.9634, 0.9656, 0.9987, 1.001, 0.9933, 0.9966, 0.9995, 0.9987, 0.02357, 0.01092, 0.1225, 0.966, 0.9383, 0.9999, 0.9985]): _vg.add([_i], _w, 'REPLACE')
_vg = ob_cylinder.vertex_groups.new(name='Index01.L')
for _i, _w in zip([8, 9, 16, 18, 19, 36, 37, 38, 39, 52, 60, 61, 65, 67, 83, 91, 100, 101, 108, 111, 182, 183, 184, 185, 186, 187, 188, 189, 190, 191, 192, 193, 230, 231, 232, 233, 234, 235, 238, 240, 241, 254, 259, 261, 263, 264], [0.585, 0.2645, 0.01941, 0.9146, 0.8724, 0.3077, 0.3699, 0.7402, 0.7876, 0.02724, 0.1619, 0.1322, 0.0421, 0.01671, 0.3734, 0.972, 0.7799, 0.2833, 0.2092, 0.03214, 0.0653, 0.1192, 0.09209, 0.133, 0.09141, 0.07792, 0.9072, 0.846, 0.9548, 0.9613, 0.966, 0.8797, 0.8793, 0.9849, 0.8438, 0.7269, 0.9518, 0.9337, 0.07328, 0.09416, 0.141, 0.1527, 0.1774, 0.7308, 0.9047, 0.9185]): _vg.add([_i], _w, 'REPLACE')
_vg = ob_cylinder.vertex_groups.new(name='Index02.L')
for _i, _w in zip([32, 33, 34, 35, 36, 37, 38, 39, 98, 99, 100, 101, 182, 183, 184, 185, 186, 187, 188, 189, 190, 191, 192, 193], [0.996, 0.9984, 0.9944, 0.9877, 0.687, 0.6282, 0.2577, 0.2111, 0.998, 0.9943, 0.2192, 0.7147, 0.9338, 0.8804, 0.9077, 0.8663, 0.9084, 0.9215, 0.08853, 0.1334, 0.02887, 0.01591, 0.0139, 0.1141]): _vg.add([_i], _w, 'REPLACE')
_vg = ob_cylinder.vertex_groups.new(name='MiddleFinger01.L')
for _i, _w in zip([7, 8, 9, 10, 11, 18, 40, 41, 42, 43, 52, 83, 84, 102, 103, 194, 195, 196, 198, 199, 200, 201, 202, 203, 204, 205, 230, 232, 233, 234, 236, 237, 238, 239, 240, 241, 244, 245, 246, 247, 254, 255, 259, 263], [0.2054, 0.254, 0.6732, 0.5564, 0.02923, 0.06846, 0.2476, 0.09981, 0.4215, 0.2154, 0.03653, 0.6002, 0.361, 0.2815, 0.1821, 0.04882, 0.08706, 0.02755, 0.06166, 0.001724, 0.971, 0.9009, 0.8936, 0.8873, 0.9224, 0.879, 0.07555, 0.138, 0.2425, 0.02916, 0.8042, 0.857, 0.9097, 0.8274, 0.8664, 0.8008, 0.05554, 0.012, 0.1446, 0.04093, 0.6884, 0.1728, 0.05656, 0.05282]): _vg.add([_i], _w, 'REPLACE')
_vg = ob_cylinder.vertex_groups.new(name='MiddleFinger02.L')
for _i, _w in zip([20, 21, 22, 23, 40, 41, 42, 43, 92, 93, 102, 103, 194, 195, 196, 197, 198, 199, 200, 201, 202, 203, 204, 205], [1.0, 0.9988, 0.9992, 0.9996, 0.75, 0.8999, 0.5761, 0.7827, 1.0, 1.0, 0.7163, 0.817, 0.9502, 0.9124, 0.9609, 0.9919, 0.9379, 0.974, 0.003918, 0.08819, 0.09633, 0.1044, 0.07316, 0.1129]): _vg.add([_i], _w, 'REPLACE')
_vg = ob_cylinder.vertex_groups.new(name='RingFinger01.L')
for _i, _w in zip([6, 7, 10, 11, 14, 15, 44, 45, 46, 47, 84, 85, 104, 105, 206, 207, 208, 209, 210, 211, 212, 213, 214, 215, 216, 217, 236, 237, 239, 242, 243, 244, 245, 246, 247, 250, 251, 252, 253, 255, 256, 257], [0.2062, 0.1979, 0.2383, 0.5269, 0.03522, 0.001281, 0.761, 0.7461, 0.7258, 0.3888, 0.3124, 0.3112, 0.6831, 0.7567, 0.1408, 0.1227, 0.02326, 0.07748, 0.07911, 0.09964, 0.938, 0.9224, 0.9038, 0.887, 0.9352, 0.8987, 0.045, 0.06206, 0.08145, 0.7807, 0.8709, 0.8858, 0.8373, 0.7713, 0.823, 0.05054, 0.01172, 0.1515, 0.07495, 0.0414, 0.08338, 0.06092]): _vg.add([_i], _w, 'REPLACE')
_vg = ob_cylinder.vertex_groups.new(name='RingFinger02.L')
for _i, _w in zip([24, 25, 26, 27, 44, 45, 46, 47, 94, 95, 104, 105, 206, 207, 208, 209, 210, 211, 212, 213, 214, 215, 216, 217], [0.9966, 0.9881, 0.9974, 0.9996, 0.2341, 0.2511, 0.2699, 0.6099, 0.9939, 0.9996, 0.3143, 0.2406, 0.8584, 0.8767, 0.9632, 0.9222, 0.9205, 0.8999, 0.05532, 0.06801, 0.08798, 0.1099, 0.05998, 0.09622]): _vg.add([_i], _w, 'REPLACE')
_vg = ob_cylinder.vertex_groups.new(name='Pinky01.L')
for _i, _w in zip([6, 7, 10, 11, 12, 13, 14, 15, 48, 49, 50, 51, 53, 54, 55, 58, 59, 85, 86, 88, 89, 106, 107, 109, 218, 219, 221, 223, 224, 225, 226, 227, 228, 229, 242, 243, 245, 248, 249, 250, 251, 252, 253, 255, 256, 257, 258, 260, 262, 265], [0.6827, 0.01677, 0.03034, 0.3957, 0.08097, 0.06158, 0.9288, 0.8843, 0.8837, 0.7323, 0.7765, 0.2137, 0.004766, 0.1271, 0.168, 0.2381, 0.2486, 0.6698, 0.0003056, 0.9522, 0.07539, 0.2611, 0.8285, 0.2593, 0.06847, 0.04555, 0.06933, 0.06259, 0.9559, 0.9825, 0.9674, 0.8871, 0.9742, 0.9373, 0.1716, 0.1144, 0.1122, 0.9348, 0.9726, 0.9411, 0.9555, 0.8253, 0.8761, 0.1065, 0.7501, 0.6786, 0.02217, 0.8969, 0.7859, 0.8829]): _vg.add([_i], _w, 'REPLACE')
_vg = ob_cylinder.vertex_groups.new(name='Pinky02.L')
for _i, _w in zip([28, 29, 30, 31, 48, 49, 50, 51, 96, 97, 106, 107, 218, 219, 220, 221, 222, 223, 224, 227, 229], [0.9991, 0.9986, 0.9995, 1.001, 0.1156, 0.2663, 0.2226, 0.7851, 0.9997, 1.0, 0.7381, 0.1708, 0.9315, 0.9522, 0.9853, 0.9305, 0.9762, 0.9373, 0.02324, 0.1044, 0.0589]): _vg.add([_i], _w, 'REPLACE')
_vg = ob_cylinder.vertex_groups.new(name='Arm upper.R')
_vg = ob_cylinder.vertex_groups.new(name='Arm lower.R')
_vg = ob_cylinder.vertex_groups.new(name='Hand.R')
_vg = ob_cylinder.vertex_groups.new(name='Thumb01.R')
_vg = ob_cylinder.vertex_groups.new(name='Thumb02.R')
_vg = ob_cylinder.vertex_groups.new(name='Index01.R')
_vg = ob_cylinder.vertex_groups.new(name='Index02.R')
_vg = ob_cylinder.vertex_groups.new(name='MiddleFinger01.R')
_vg = ob_cylinder.vertex_groups.new(name='MiddleFinger02.R')
_vg = ob_cylinder.vertex_groups.new(name='RingFinger01.R')
_vg = ob_cylinder.vertex_groups.new(name='RingFinger02.R')
_vg = ob_cylinder.vertex_groups.new(name='Pinky01.R')
_vg = ob_cylinder.vertex_groups.new(name='Pinky02.R')
_vg = ob_cylinder.vertex_groups.new(name='Leg Upper.L')
for _i, _w in zip([291, 292, 293, 294, 295, 296, 308, 309, 310, 311, 312, 313, 314, 315, 316, 317, 318, 319, 338, 341, 342, 366, 369, 370, 454, 455, 456, 457, 458, 459, 460, 461, 462, 463, 464, 465, 466, 467, 468, 469, 470, 471, 472, 473, 474, 475, 476, 477, 478, 479, 480, 481, 482, 483, 484, 485, 486, 487, 488, 489, 490, 491, 492, 493, 494, 495, 496, 497, 505, 507, 509, 522, 524, 526, 528, 529, 530, 531, 532, 533, 534, 535, 536, 537, 538, 539, 540, 541, 542, 543, 544, 545, 546, 547, 548, 549, 550, 551, 552, 553, 554, 555, 556, 557, 558, 559, 560, 561], [0.007002, 0.01802, 0.0, 0.0, 0.0, 0.0, 0.1134, 0.0, 0.0, 0.0, 0.07277, 0.0, 0.1881, 0.5416, 0.4348, 0.7602, 0.6019, 0.06672, 0.007991, 0.0, 0.2361, 0.0, 0.0, 0.2386, 0.2361, 0.5416, 0.2386, 0.06672, 0.1881, 0.4348, 0.7602, 0.6019, 0.9883, 0.9968, 0.9958, 0.9803, 0.9832, 1.0, 0.9516, 0.9957, 0.9565, 0.9749, 0.8859, 0.9371, 0.9907, 0.9881, 0.9284, 0.9776, 0.989, 0.9816, 1.0, 0.9854, 0.9858, 0.9606, 0.9831, 0.999, 0.3261, 0.3006, 0.4915, 0.6607, 0.6713, 0.6308, 0.8803, 0.8331, 0.8741, 0.7848, 0.8563, 0.7788, 0.3026, 0.2001, 0.1356, 0.1425, 0.1423, 0.06771, 0.09592, 0.3208, 0.9114, 0.7966, 0.261, 0.2091, 0.1525, 0.63, 0.8412, 0.9431, 0.8771, 0.7073, 0.2718, 0.2417, 0.72, 0.6055, 0.2307, 0.2176, 0.2029, 0.2334, 0.5736, 0.5774, 0.7336, 0.1964, 0.784, 0.988, 0.9228, 0.9, 0.164, 0.102, 0.07376, 0.2683, 0.2786, 0.1259]): _vg.add([_i], _w, 'REPLACE')
_vg = ob_cylinder.vertex_groups.new(name='Leg lower.L')
for _i, _w in zip([375, 376, 377, 378, 379, 380, 381, 382, 383, 385, 386, 387, 389, 390, 391, 392, 410, 411, 414, 415, 486, 487, 488, 489, 490, 491, 492, 493, 494, 495, 496, 497, 498, 499, 500, 501, 502, 503, 504, 505, 506, 507, 508, 509, 510, 511, 512, 513, 514, 515, 516, 517, 518, 519, 520, 521, 522, 523, 524, 525, 526, 527, 556, 557, 558, 559, 560, 561], [0.9888, 0.963, 0.8629, 0.8038, 0.8266, 0.9344, 0.1433, 0.1337, 0.00524, 0.05573, 0.1183, 0.1616, 0.09956, 0.4805, 0.4711, 0.4964, 0.1269, 0.01732, 0.2123, 0.1344, 0.6739, 0.6994, 0.5085, 0.3392, 0.3286, 0.369, 0.1196, 0.1669, 0.1256, 0.2151, 0.1434, 0.2211, 0.9994, 0.9992, 0.9989, 0.9989, 0.999, 0.9992, 0.9873, 0.6974, 0.9884, 0.7999, 0.9928, 0.8643, 0.9888, 0.963, 0.8629, 0.8038, 0.8266, 0.9344, 0.9993, 0.9974, 0.9923, 0.9909, 0.9937, 0.9981, 0.8575, 0.9858, 0.8577, 0.9905, 0.9323, 0.9932, 0.836, 0.898, 0.9262, 0.7316, 0.7214, 0.8741]): _vg.add([_i], _w, 'REPLACE')
_vg = ob_cylinder.vertex_groups.new(name='Foot.L')
for _i, _w in zip([376, 377, 378, 379, 380, 381, 382, 383, 384, 385, 386, 387, 388, 389, 390, 391, 392, 393, 394, 395, 396, 397, 398, 399, 400, 401, 402, 403, 404, 405, 406, 407, 408, 409, 410, 411, 412, 413, 414, 415, 416, 511, 512, 513, 514, 515], [0.02384, 0.1363, 0.1951, 0.1726, 0.06548, 0.8562, 0.8654, 0.9699, 0.9762, 0.9415, 0.8808, 0.8362, 0.9752, 0.899, 0.5194, 0.5287, 0.5035, 0.2142, 0.04297, 0.1065, 0.2289, 0.04012, 0.09205, 0.01199, 0.0137, 0.1916, 0.9166, 0.9655, 0.923, 0.9163, 0.9055, 0.9416, 0.9333, 0.9913, 0.8681, 0.9521, 0.9786, 0.9732, 0.7807, 0.859, 0.9647, 0.02384, 0.1363, 0.1951, 0.1726, 0.06548]): _vg.add([_i], _w, 'REPLACE')
_vg = ob_cylinder.vertex_groups.new(name='Toes.L')
for _i, _w in zip([393, 394, 395, 396, 397, 398, 399, 400, 401, 402, 403, 404, 405, 406, 407, 408], [0.7838, 0.9531, 0.892, 0.7697, 0.9548, 0.9078, 0.969, 0.968, 0.8068, 0.07922, 0.004555, 0.06066, 0.0722, 0.08724, 0.05724, 0.06545]): _vg.add([_i], _w, 'REPLACE')
_vg = ob_cylinder.vertex_groups.new(name='Leg Upper.R')
for _i, _w in zip([126, 127, 155, 295, 296, 310, 311, 312, 313, 316, 317, 319, 457, 459, 460, 529, 551], [0.0, 0.0, 0.0, 0.0, 0.0, 0.0, 0.0, 0.0, 0.0, 0.0, 0.0, 0.06672, 0.06672, 0.0, 0.0, 0.3208, 0.1964]): _vg.add([_i], _w, 'REPLACE')
_vg = ob_cylinder.vertex_groups.new(name='Leg lower.R')
_vg = ob_cylinder.vertex_groups.new(name='Foot.R')
_vg = ob_cylinder.vertex_groups.new(name='Toes.R')
_vg = ob_cylinder.vertex_groups.new(name='Shoulder.L')
for _i, _w in zip([164, 165, 166, 167, 168, 169, 170, 171, 177, 178, 179, 180, 181, 285, 297, 298, 299, 300, 301, 302, 303, 304, 305, 306, 307, 320, 321, 322, 323, 324, 325, 326, 328, 329, 330, 331, 332, 333, 334, 335, 336, 337, 339, 340, 343, 344, 345, 346, 347, 348, 349, 350, 351, 352, 357, 358, 359, 360, 361, 362, 363, 364, 365, 367, 368, 371, 372, 373, 424, 439, 440, 441, 442, 443, 444, 445, 446, 447, 448, 449, 450, 451, 452, 453], [0.138, 0.07804, 0.1152, 0.1771, 0.1285, 0.1741, 0.05661, 0.1317, 0.7282, 0.1249, 0.7275, 0.8468, 0.4703, 0.003534, 0.1031, 0.0, 0.05553, 0.0615, 0.0, 0.0, 0.0, 0.05506, 0.0, 0.8329, 0.8318, 0.0, 0.08581, 0.3256, 0.6619, 0.1399, 0.7812, 0.9544, 0.016, 0.01759, 0.3004, 0.2506, 0.1016, 0.07389, 0.6198, 0.1092, 0.8719, 0.2436, 0.06231, 0.2175, 0.0, 0.7979, 0.001618, 0.1959, 0.6545, 0.9474, 0.4928, 0.009056, 0.03371, 0.02509, 0.9273, 0.02425, 0.2806, 0.815, 0.05839, 0.9444, 0.0, 0.8501, 0.07355, 0.0621, 0.1411, 0.2623, 0.1027, 0.1931, 0.002841, 0.09762, 0.04137, 0.09696, 0.06923, 0.09795, 0.03763, 0.05238, 0.01141, 0.05973, 0.05589, 0.0, 0.05857, 0.02605, 0.01523, 0.03177]): _vg.add([_i], _w, 'REPLACE')
_vg = ob_cylinder.vertex_groups.new(name='Shoulder.R')
for _i, _w in zip([298, 321], [0.0, 0.08581]): _vg.add([_i], _w, 'REPLACE')
_m = ob_cylinder.modifiers.new('Mirror', 'MIRROR')
_m.use_clip = True
_m = ob_cylinder.modifiers.new('Armature', 'ARMATURE')
_m.object = ob_armature

# ---- collection membership
col_collection_1.objects.link(ob_armature)
col_collection_1.objects.link(ob_hair)
col_collection_1.objects.link(ob_shoes)
col_collection_1.objects.link(ob_pants)
col_collection_1.objects.link(ob_shirt)
col_collection_1.objects.link(ob_cylinder)

# ---- scene / render settings (as saved in the file)
scene.frame_start = 1; scene.frame_end = 14; scene.frame_set(2)
scene.render.engine = 'BLENDER_EEVEE_NEXT'
scene.render.resolution_percentage = 50
scene.render.dither_intensity = 0.0
scene.cycles.use_denoising = False
scene.cycles.samples = 128
scene.cycles.sampling_pattern = 'TABULATED_SOBOL'
scene.cycles.light_sampling_threshold = 0.0
scene.cycles.use_adaptive_sampling = False
scene.cycles.use_light_tree = False
scene.cycles.blur_glossy = 0.0
scene.cycles.sample_clamp_indirect = 0.0
scene.view_settings.view_transform = 'Standard'
bpy.context.view_layer.update()

# ---- added for rendering (the .blend has no active camera and no usable light): camera, sun
cam_auto = bpy.data.cameras.new('AutoCamera')
cam_auto.lens = 50.0
cam_auto.sensor_width = 36.0
cam_auto.clip_end = 1000.0
ob_auto_camera = bpy.data.objects.new('AutoCamera', cam_auto)
scene.collection.objects.link(ob_auto_camera)
ob_auto_camera.location = (1.95949, -2.40714, 2.46302)
ob_auto_camera.rotation_euler = (1.09748, -7.21219e-08, 0.694738)
scene.camera = ob_auto_camera
light_auto_sun = bpy.data.lights.new('AutoSun', 'SUN')
light_auto_sun.energy = 3.0
light_auto_sun.angle = 0.0523599
ob_auto_sun = bpy.data.objects.new('AutoSun', light_auto_sun)
scene.collection.objects.link(ob_auto_sun)
ob_auto_sun.rotation_euler = (0.872665, 0.174533, 0.523599)
bpy.context.view_layer.update()
